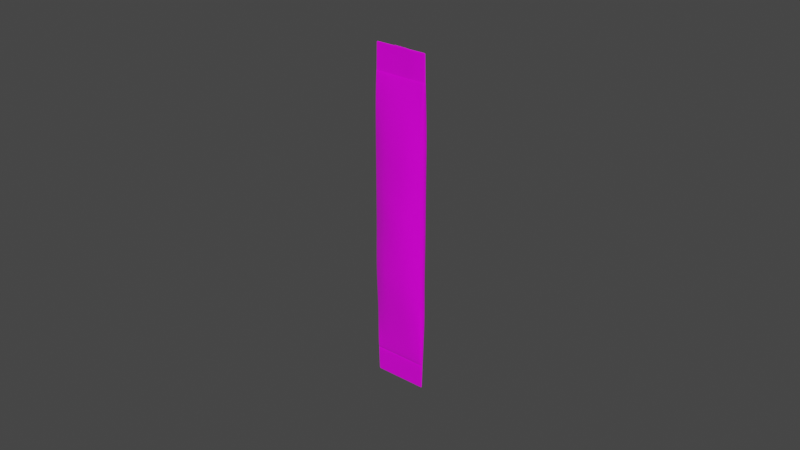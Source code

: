 # Source: DrinkMixSingle.blend  (saved by Blender 3.2.14; exported with 4.5.12 LTS)
import bpy
from mathutils import Matrix  # noqa: F401  (used for matrix-valued properties, if any)

bpy.ops.wm.read_factory_settings(use_empty=True)
scene = bpy.context.scene
scene.name = 'Scene'

# ---- collections
col_collection = bpy.data.collections.new('Collection'); scene.collection.children.link(col_collection)

# ---- images (referenced by path relative to the original .blend; pixels are not part of the script)
import os
ASSET_DIR = os.environ.get("B2B_ASSET_DIR", "")  # directory of the original .blend (textures are referenced by path, not embedded)
HERE = os.path.dirname(os.path.abspath(__file__))  # packed textures are extracted next to this script under _unpacked/

def load_image(name, relpath, width, height, colorspace="sRGB"):
    """Load a texture the original file referenced (path relative to the .blend, or extracted next to this script)."""
    p = next((c for c in (os.path.join(HERE, relpath), os.path.join(ASSET_DIR, relpath)) if relpath and os.path.exists(c)), "")
    if p:
        img = bpy.data.images.load(p, check_existing=True)
        img.name = name
    else:  # same state as the original file: an image datablock whose file is absent (Cycles renders it pink)
        img = bpy.data.images.new(name, width, height)
        img.source = "FILE"
        img.filepath = "//" + (relpath or name)
    img.colorspace_settings.name = colorspace
    return img
img_mouthpowder_jpg = load_image('MouthPowder.jpg', 'MouthPowder.jpg', 1024, 1024, 'sRGB')

# ---- materials (node trees are filled in below, after node groups)
mat_packet = bpy.data.materials.new('Packet')

# ---- material node trees
mat_packet.use_nodes = True; mat_packet.node_tree.nodes.clear()
_N = mat_packet.node_tree.nodes; _L = mat_packet.node_tree.links
n0 = _N.new('ShaderNodeOutputMaterial'); n0.name = 'Material Output'; n0.location = (300, 300)
n1 = _N.new('ShaderNodeBsdfPrincipled'); n1.name = 'Principled BSDF'; n1.location = (10, 300)
n1.distribution = 'GGX'
n1.subsurface_method = 'RANDOM_WALK_SKIN'
n1.inputs[2].default_value = 0.1591
n1.inputs[3].default_value = 1.45
n1.inputs[27].default_value = (0.0, 0.0, 0.0, 1.0)
n1.inputs[28].default_value = 1.0
n2 = _N.new('ShaderNodeTexImage'); n2.name = 'Image Texture'; n2.location = (-342, 220)
n2.image = img_mouthpowder_jpg
n3 = _N.new('ShaderNodeTexCoord'); n3.name = 'Texture Coordinate'; n3.location = (-842, 206)
n4 = _N.new('ShaderNodeMapping'); n4.name = 'Mapping'; n4.location = (-632, 223)
n4.width = 240
_L.new(n1.outputs[0], n0.inputs[0])
_L.new(n2.outputs[0], n1.inputs[0])
_L.new(n4.outputs[0], n2.inputs[0])
_L.new(n3.outputs[2], n4.inputs[0])
n0.is_active_output = True

# ---- world
world_world = bpy.data.worlds.new('World'); scene.world = world_world
world_world.use_nodes = True; world_world.node_tree.nodes.clear()
_N = world_world.node_tree.nodes; _L = world_world.node_tree.links
n0 = _N.new('ShaderNodeOutputWorld'); n0.name = 'World Output'; n0.location = (300, 300)
n1 = _N.new('ShaderNodeBackground'); n1.name = 'Background'; n1.location = (10, 300)
n1.inputs[0].default_value = (0.05088, 0.05088, 0.05088, 1.0)
_L.new(n1.outputs[0], n0.inputs[0])
n0.is_active_output = True
world_world.color = (0.05088, 0.05088, 0.05088)
world_world.use_sun_shadow = False
world_world.sun_shadow_jitter_overblur = 0.0
world_world.light_settings.distance = 0.02

# ---- meshes
me_cube = bpy.data.meshes.new('Cube')
me_cube.from_pydata([(0.008471, 0.0001408, -0.05397), (0.008471, -0.0001408, -0.05397), (-0.008471, 0.0001408, -0.05397), (-0.008471, -0.0001408, -0.05397), (0.008471, 0.0001408, 0.05397), (0.008471, -0.0001408, 0.05397), (-0.008471, 0.0001408, 0.05397), (-0.008471, -0.0001408, 0.05397), (-0.008471, 0.0003535, 0.04567), (-0.008471, 0.0009752, 0.03737), (-0.008471, 0.001372, 0.02906), (-0.008471, 0.001245, 0.02076), (-0.008471, 0.001245, 0.01246), (-0.008471, 0.001245, 0.004152), (-0.008471, 0.001237, -0.004152), (-0.008471, 0.001096, -0.01246), (-0.008471, 0.00109, -0.02076), (-0.008471, 0.001359, -0.02906), (-0.008471, 0.0009752, -0.03737), (-0.008471, 0.0003535, -0.04567), (-0.008471, -0.0003535, -0.04567), (-0.008471, -0.0005874, -0.03737), (-0.008471, -0.0006834, -0.02906), (-0.008471, -0.001255, -0.02076), (-0.008471, -0.001331, -0.01246), (-0.008471, -0.001038, -0.004152), (-0.008471, -0.00103, 0.004152), (-0.008471, -0.00103, 0.01246), (-0.008471, -0.00103, 0.02076), (-0.008471, -0.001037, 0.02906), (-0.008471, -0.0009652, 0.03737), (-0.008471, -0.0003535, 0.04567), (0.008471, 0.0003535, -0.04567), (0.008471, 0.0009752, -0.03737), (0.008471, 0.001359, -0.02906), (0.008471, 0.00109, -0.02076), (0.008471, 0.001096, -0.01246), (0.008471, 0.001219, -0.004152), (0.008471, 0.001231, 0.004152), (0.008471, 0.001231, 0.01246), (0.008471, 0.001231, 0.02076), (0.008471, 0.001372, 0.02906), (0.008471, 0.0009752, 0.03737), (0.008471, 0.0003535, 0.04567), (0.008471, -0.0003535, 0.04567), (0.008471, -0.0009652, 0.03737), (0.008471, -0.001037, 0.02906), (0.008471, -0.001153, 0.02076), (0.008471, -0.001153, 0.01246), (0.008471, -0.001153, 0.004152), (0.008471, -0.001178, -0.004152), (0.008471, -0.001331, -0.01246), (0.008471, -0.001255, -0.02076), (0.008471, -0.0006834, -0.02906), (0.008471, -0.0005874, -0.03737), (0.008471, -0.0003535, -0.04567), (-0.004763, 0.0001408, -0.05397), (-4.064e-09, 0.0001408, -0.05397), (0.004762, 0.0001408, -0.05397), (0.004762, -0.0001408, -0.05397), (-4.086e-09, -0.0001408, -0.05397), (-0.004763, -0.0001408, -0.05397), (0.004763, 0.0001408, 0.05397), (4.086e-09, 0.0001408, 0.05397), (-0.004762, 0.0001408, 0.05397), (-0.004762, -0.0001408, 0.05397), (4.064e-09, -0.0001408, 0.05397), (0.004763, -0.0002936, 0.05397), (-0.004519, -0.0003347, 0.04567), (3.19e-09, -0.0003146, 0.04567), (0.004518, -0.0004875, 0.04567), (-0.004524, -0.001604, 0.03737), (2.711e-09, -0.002197, 0.03737), (0.004518, -0.001816, 0.03737), (-0.004515, -0.002596, 0.02906), (2.183e-09, -0.002679, 0.02906), (0.004515, -0.002596, 0.02906), (-0.004762, -0.002506, 0.02076), (1.281e-09, -0.003122, 0.02076), (0.004763, -0.002927, 0.02076), (-0.004762, -0.002473, 0.01246), (6.54e-10, -0.003011, 0.01246), (0.004763, -0.002909, 0.01246), (-0.004762, -0.002781, 0.004152), (2.716e-11, -0.003791, 0.004152), (0.004763, -0.003226, 0.004152), (-0.004763, -0.00273, -0.004152), (-5.739e-10, -0.003649, -0.004152), (0.004762, -0.003219, -0.004152), (-0.004763, -0.003008, -0.01246), (-1.157e-09, -0.003457, -0.01246), (0.004762, -0.003008, -0.01246), (-0.004763, -0.002884, -0.02076), (-1.784e-09, -0.003094, -0.02076), (0.004762, -0.002884, -0.02076), (-0.004763, -0.001992, -0.02906), (0.0, -0.002181, -0.02906), (0.004763, -0.001992, -0.02906), (-0.004763, -0.001235, -0.03737), (0.0, -0.001169, -0.03737), (0.004763, -0.001235, -0.03737), (-0.004763, -0.0003347, -0.04567), (-3.472e-09, -0.0003146, -0.04567), (0.004762, -0.0003347, -0.04567), (-0.004763, 0.0003347, -0.04567), (-3.425e-09, 0.0003135, -0.04567), (0.004762, 0.0003347, -0.04567), (-0.004763, 0.001334, -0.03737), (-2.688e-09, 0.001127, -0.03737), (0.004762, 0.001334, -0.03737), (-0.004762, 0.001787, -0.02906), (0.0, 0.001716, -0.02906), (0.004762, 0.001787, -0.02906), (-0.004763, 0.002567, -0.02076), (-1.344e-09, 0.002585, -0.02076), (0.004762, 0.002567, -0.02076), (-0.004763, 0.002584, -0.01246), (-7.166e-10, 0.002608, -0.01246), (0.004762, 0.002584, -0.01246), (-0.004763, 0.002789, -0.004152), (-9.547e-11, 0.002787, -0.004152), (0.004762, 0.002783, -0.004152), (-0.004762, 0.00284, 0.004152), (5.285e-10, 0.002848, 0.004152), (0.004763, 0.002835, 0.004152), (-0.004762, 0.002844, 0.01246), (1.155e-09, 0.002945, 0.01246), (0.004763, 0.002839, 0.01246), (-0.004762, 0.002634, 0.02076), (1.782e-09, 0.002435, 0.02076), (0.004763, 0.002629, 0.02076), (-0.004762, 0.002544, 0.02906), (2.389e-09, 0.002056, 0.02906), (0.004763, 0.002544, 0.02906), (-0.004739, 0.001334, 0.03737), (2.914e-09, 0.001127, 0.03737), (0.004739, 0.001334, 0.03737), (-0.004538, 0.0003347, 0.04567), (3.234e-09, 0.0003135, 0.04567), (0.004538, 0.0003347, 0.04567), (0.008488, -6.233e-10, -0.05397), (-0.008488, 6.584e-10, -0.05397), (-0.008488, 6.584e-10, 0.05397), (0.008488, -6.233e-10, 0.05397), (0.008784, -6.306e-10, 0.04567), (0.009047, 5.033e-06, 0.03737), (0.009249, 0.0001758, 0.02906), (0.009248, 6.65e-05, 0.02076), (0.009248, 6.65e-05, 0.01246), (0.009248, 6.65e-05, 0.004152), (0.009248, 5.901e-05, -0.004152), (0.009248, -5.264e-05, -0.01246), (0.009248, -5.107e-05, -0.02076), (0.009249, 0.0001672, -0.02906), (0.009047, 5.033e-06, -0.03737), (0.008784, -6.306e-10, -0.04567), (-0.008784, 6.957e-10, -0.04567), (-0.009047, 5.034e-06, -0.03737), (-0.009249, 0.0001672, -0.02906), (-0.009248, -5.107e-05, -0.02076), (-0.009248, -5.264e-05, -0.01246), (-0.009248, 8.906e-05, -0.004152), (-0.009248, 9.156e-05, 0.004152), (-0.009248, 9.156e-05, 0.01246), (-0.009248, 9.156e-05, 0.02076), (-0.009249, 0.0001758, 0.02906), (-0.009047, 5.034e-06, 0.03737), (-0.008784, 6.957e-10, 0.04567), (-0.004762, 3.596e-10, 0.05397), (4.075e-09, 0.0, 0.05397), (0.004763, -3.596e-10, 0.05397), (0.004762, -3.596e-10, -0.05397), (-4.075e-09, 0.0, -0.05397), (-0.004763, 3.596e-10, -0.05397), (0.007899, 0.0001408, -0.05397), (0.007899, -0.0001408, 0.05397), (0.007899, -0.0003506, 0.04567), (0.007899, -0.00102, 0.03737), (0.007899, -0.001316, 0.02906), (0.007899, -0.00147, 0.02076), (0.007899, -0.00147, 0.01246), (0.007899, -0.001473, 0.004152), (0.007899, -0.001491, -0.004152), (0.007899, -0.001627, -0.01246), (0.007899, -0.001497, -0.02076), (0.007899, -0.001297, -0.02906), (0.007917, -0.00064, -0.03737), (0.007899, -0.0003506, -0.04567), (0.007899, 0.0003506, -0.04567), (0.007899, 0.001067, -0.03737), (0.007899, 0.001566, -0.02906), (0.007899, 0.001319, -0.02076), (0.007899, 0.001321, -0.01246), (0.007899, 0.001461, -0.004152), (0.007899, 0.001478, 0.004152), (0.007899, 0.001478, 0.01246), (0.007899, 0.001474, 0.02076), (0.007899, 0.001576, 0.02906), (0.007899, 0.001067, 0.03737), (0.007899, 0.0003506, 0.04567), (0.007899, -0.0001408, -0.05397), (0.007899, 0.0001408, 0.05397), (0.007913, -5.825e-10, -0.05397), (0.007913, -5.825e-10, 0.05397), (-0.007917, -0.0001408, -0.05397), (-0.007917, 0.0001408, 0.05397), (-0.007917, 0.0001408, -0.05397), (-0.007917, -0.0001408, 0.05397), (-0.007917, -0.0003507, 0.04567), (-0.007917, -0.001018, 0.03737), (-0.007917, -0.001307, 0.02906), (-0.007917, -0.001291, 0.02076), (-0.007917, -0.001291, 0.01246), (-0.007917, -0.001292, 0.004152), (-0.007917, -0.001289, -0.004152), (-0.007917, -0.001618, -0.01246), (-0.007917, -0.001489, -0.02076), (-0.007917, -0.001289, -0.02906), (-0.007917, -0.00064, -0.03737), (-0.007917, -0.0003507, -0.04567), (-0.007917, 0.0003507, -0.04567), (-0.007917, 0.001064, -0.03737), (-0.007917, 0.001559, -0.02906), (-0.007917, 0.001312, -0.02076), (-0.007917, 0.001314, -0.01246), (-0.007917, 0.001469, -0.004152), (-0.007917, 0.001483, 0.004152), (-0.007917, 0.001483, 0.01246), (-0.007917, 0.001479, 0.02076), (-0.007917, 0.00157, 0.02906), (-0.007917, 0.001064, 0.03737), (-0.007917, 0.0003507, 0.04567), (-0.007931, 6.138e-10, 0.05397), (-0.007931, 6.138e-10, -0.05397), (-0.008471, 0.0001654, -0.05358), (0.008471, -0.0001654, -0.05358), (-0.008471, -0.0001654, -0.05358), (0.008471, 0.0001654, -0.05358), (-0.004763, 0.0001638, -0.05358), (0.004763, 0.0001638, -0.05358), (-0.004763, -0.0001638, -0.05358), (0.0, -0.0001619, -0.05358), (0.004763, -0.0001638, -0.05358), (-0.008502, 6.593e-10, -0.05358), (0.008502, 6.593e-10, -0.05358), (0.007917, 0.0001652, -0.05358), (0.007917, -0.0001652, -0.05358), (-0.007917, -0.0001652, -0.05358), (-0.007917, 0.0001652, -0.05358), (-0.008471, -0.000527, -0.046), (0.008471, 0.0005122, -0.046), (-0.004763, -0.0004996, -0.046), (-3.508e-09, -0.000469, -0.046), (0.004762, -0.0004996, -0.046), (-0.008772, -7.398e-06, -0.046), (0.007899, -0.0005228, -0.046), (-0.007917, -0.0005229, -0.046), (-0.008471, 0.0005122, -0.046), (0.008471, -0.000527, -0.046), (-0.004763, 0.0004848, -0.046), (0.004762, 0.0004848, -0.046), (0.008772, -7.4e-06, -0.046), (0.007899, 0.000508, -0.046), (-0.007917, 0.0005081, -0.046), (-0.008471, 0.0006791, -0.0453), (-0.008471, -0.0006786, -0.0453), (0.008471, 0.0006791, -0.0453), (0.008471, -0.0006786, -0.0453), (-0.004763, 0.0006727, -0.0453), (0.004762, 0.0006727, -0.0453), (-0.004763, -0.0006568, -0.0453), (-3.467e-09, -0.0006219, -0.0453), (0.004762, -0.0006568, -0.0453), (-0.008796, 2.268e-07, -0.0453), (0.008796, 2.255e-07, -0.0453), (0.007899, 0.0006781, -0.0453), (0.007899, -0.0006752, -0.0453), (-0.007917, -0.0006754, -0.0453), (-0.007917, 0.0006781, -0.0453), (-0.008471, -0.0003049, 0.04601), (0.008471, 0.0002769, 0.04601), (-0.008471, 0.0002769, 0.04601), (0.008471, -0.0003049, 0.04601), (-0.00453, -0.0002896, 0.04601), (3.216e-09, -0.0002725, 0.04601), (0.004528, -0.0004424, 0.04601), (-0.004545, 0.0002616, 0.04601), (0.004545, 0.0002616, 0.04601), (0.008772, -1.399e-05, 0.04601), (-0.008772, -1.399e-05, 0.04601), (0.007899, -0.0003026, 0.04601), (0.007899, 0.0002746, 0.04601), (-0.007917, 0.0002746, 0.04601), (-0.007917, -0.0003026, 0.04601), (-0.008471, 0.0005622, 0.04532), (-0.008471, -0.0005618, 0.04532), (0.008471, 0.0005622, 0.04532), (0.008471, -0.0005618, 0.04532), (-0.004547, 0.0005605, 0.04532), (0.004547, 0.0005605, 0.04532), (-0.004514, -0.0005455, 0.04532), (3.159e-09, -0.0005273, 0.04532), (0.004515, -0.0006983, 0.04532), (-0.008795, 2.157e-07, 0.04532), (0.008795, 2.144e-07, 0.04532), (0.007899, 0.0005619, 0.04532), (0.007899, -0.0005593, 0.04532), (-0.007917, -0.0005593, 0.04532), (-0.007917, 0.0005619, 0.04532), (-0.008471, -0.0001493, 0.05356), (0.008471, 0.0001478, 0.05356), (-0.004762, -0.0001485, 0.05356), (4.033e-09, -0.0001476, 0.05356), (0.004763, -0.0003013, 0.05356), (-0.008503, -7.24e-07, 0.05356), (0.007899, -0.0001491, 0.05356), (-0.007917, -0.0001491, 0.05356), (-0.008471, 0.0001478, 0.05356), (0.008471, -0.0001493, 0.05356), (-0.004762, 0.000147, 0.05356), (0.004763, 0.000147, 0.05356), (0.008503, -7.253e-07, 0.05356), (0.007899, 0.0001477, 0.05356), (-0.007917, 0.0001477, 0.05356), (-0.008471, 0.0003516, -0.04959), (0.008471, -0.000359, -0.04959), (-0.004763, 0.0003362, -0.04959), (0.004762, 0.0003362, -0.04959), (0.008645, -3.7e-06, -0.04959), (0.007899, 0.0003493, -0.04959), (-0.007917, 0.0003493, -0.04959), (-0.008471, -0.000359, -0.04959), (0.008471, 0.0003516, -0.04959), (-0.004763, -0.0003436, -0.04959), (-3.769e-09, -0.0003264, -0.04959), (0.004762, -0.0003436, -0.04959), (-0.008645, -3.699e-06, -0.04959), (0.007899, -0.0003567, -0.04959), (-0.007917, -0.0003567, -0.04959), (-0.008471, 0.0002124, 0.04979), (0.008471, -0.0002271, 0.04979), (-0.004762, 0.0002043, 0.04979), (0.004763, 0.0002043, 0.04979), (0.008637, -7.36e-06, 0.04979), (0.007899, 0.0002111, 0.04979), (-0.007917, 0.0002112, 0.04979), (-0.008471, -0.0002271, 0.04979), (0.008471, 0.0002124, 0.04979), (-0.004762, -0.000219, 0.04979), (3.67e-09, -0.00021, 0.04979), (0.004763, -0.0003718, 0.04979), (-0.008637, -7.359e-06, 0.04979), (0.007899, -0.0002258, 0.04979), (-0.007917, -0.0002259, 0.04979), (4.064e-09, 0.0001469, 0.05368), (-4.028e-09, 0.0001506, -0.0535), (3.709e-09, 0.0002272, 0.04982), (-3.729e-09, 0.0002313, -0.04962), (0.0, 0.000306, -0.04603), (0.0, 0.0003343, -0.04532), (3.253e-09, 0.0003074, 0.04596), (3.22e-09, 0.0003408, 0.04539), (-0.002511, 0.0003971, -0.05397), (-0.002511, 0.0003971, 0.05397), (-0.002499, 0.0005695, -0.04567), (-0.002441, 0.001381, -0.03737), (-0.002389, 0.002106, -0.02906), (-0.00231, 0.003213, -0.02076), (-0.00231, 0.003213, -0.01246), (-0.002316, 0.003137, -0.004152), (-0.002319, 0.003098, 0.004152), (-0.002319, 0.003098, 0.01246), (-0.002319, 0.003098, 0.02076), (-0.002353, 0.002609, 0.02906), (-0.002441, 0.001381, 0.03737), (-0.002499, 0.0005695, 0.04567), (0.002546, 0.0001179, -0.05397), (0.002546, 0.0001179, 0.05397), (0.002578, 0.0005662, -0.04567), (0.002647, 0.001542, -0.03737), (0.002669, 0.001843, -0.02906), (0.002746, 0.002934, -0.02076), (0.002746, 0.002934, -0.01246), (0.002741, 0.002858, -0.004152), (0.002738, 0.002819, 0.004152), (0.002738, 0.002819, 0.01246), (0.002738, 0.002819, 0.02076), (0.002725, 0.00264, 0.02906), (0.002647, 0.001542, 0.03737), (0.002578, 0.0005662, 0.04567), (0.001981, 0.002914, 0.02076), (0.00122, 0.002952, 0.02076), (-0.0007964, 0.003021, 0.02076), (-0.001558, 0.00306, 0.02076), (-0.001558, 0.00306, 0.01246), (-0.0007964, 0.003021, 0.01246), (0.00122, 0.002952, 0.01246), (0.001981, 0.002914, 0.01246), (0.001989, 0.003029, -0.02076), (0.001228, 0.003068, -0.02076), (-0.0007882, 0.003136, -0.02076), (-0.001549, 0.003175, -0.02076), (-0.001628, 0.002071, -0.02906), (-0.0008665, 0.002036, -0.02906), (0.00115, 0.00197, -0.02906), (0.001911, 0.001935, -0.02906), (0.001884, 0.001551, 0.03737), (0.001116, 0.001498, 0.03737), (-0.0009144, 0.001362, 0.03737), (-0.001678, 0.001359, 0.03737), (-0.001588, 0.002632, 0.02906), (-0.0008223, 0.002656, 0.02906), (0.001198, 0.00265, 0.02906), (0.001964, 0.002673, 0.02906), (0.001984, 0.002952, -0.004152), (0.001223, 0.002991, -0.004152), (-0.0007936, 0.00306, -0.004152), (-0.001555, 0.003098, -0.004152), (-0.001549, 0.003175, -0.01246), (-0.0007882, 0.003136, -0.01246), (0.001228, 0.003068, -0.01246), (0.001989, 0.003029, -0.01246), (0.001819, 0.0006395, -0.04567), (0.001057, 0.0006569, -0.04567), (-0.0009612, 0.0007041, -0.04567), (-0.001724, 0.000721, -0.04567), (-0.00175, 0.0003587, -0.05397), (-0.0009885, 0.0003202, -0.05397), (0.001028, 0.0002516, -0.05397), (0.001789, 0.0002126, -0.05397), (-0.001558, 0.00306, 0.004152), (-0.0007964, 0.003021, 0.004152), (0.00122, 0.002952, 0.004152), (0.001981, 0.002914, 0.004152), (-0.001678, 0.001359, -0.03737), (-0.0009144, 0.001362, -0.03737), (0.001116, 0.001498, -0.03737), (0.001884, 0.001551, -0.03737), (0.001819, 0.0006395, 0.04567), (0.001057, 0.0006569, 0.04567), (-0.0009612, 0.0007041, 0.04567), (-0.001724, 0.000721, 0.04567), (0.001789, 0.0002126, 0.05397), (0.001028, 0.0002516, 0.05397), (-0.0009885, 0.0003202, 0.05397), (-0.00175, 0.0003587, 0.05397), (-0.002191, 0.003109, 0.02076), (-0.002183, 0.003224, -0.02076), (-0.002313, 0.001393, 0.03737), (-0.002189, 0.003148, -0.004152), (-0.002359, 0.0007523, -0.04567), (-0.002359, 0.0007522, 0.04567), (-0.002383, 0.0004078, 0.05397), (-0.002191, 0.003109, 0.01246), (-0.002262, 0.002117, -0.02906), (-0.002225, 0.00263, 0.02906), (-0.002183, 0.003224, -0.01246), (-0.002383, 0.0004078, -0.05397), (-0.002191, 0.003109, 0.004152), (-0.002313, 0.001393, -0.03737), (0.002608, 0.002825, 0.01246), (0.002539, 0.001849, -0.02906), (0.002595, 0.002636, 0.02906), (0.002616, 0.00294, -0.01246), (0.002416, 0.0001245, -0.05397), (0.002608, 0.002825, 0.004152), (0.002516, 0.001534, -0.03737), (0.002608, 0.002825, 0.02076), (0.002616, 0.00294, -0.02076), (0.002516, 0.001534, 0.03737), (0.002611, 0.002864, -0.004152), (0.002448, 0.0005691, -0.04567), (0.002448, 0.0005691, 0.04567), (0.002416, 0.0001245, 0.05397), (0.002547, 0.0001329, 0.0537), (-0.001749, 0.0003708, 0.0537), (-0.0009876, 0.0003331, 0.0537), (0.001029, 0.0002652, 0.0537), (0.00179, 0.000227, 0.0537), (-0.002383, 0.0004194, 0.0537), (0.002417, 0.0001394, 0.0537), (0.002548, 0.0001433, -0.0535), (-0.001748, 0.0003792, -0.0535), (-0.0009869, 0.000342, -0.0535), (0.001029, 0.0002746, -0.0535), (0.001791, 0.0002368, -0.0535), (-0.002382, 0.0004274, -0.0535), (0.002418, 0.0001497, -0.0535), (0.0002139, 0.003017, 0.02076), (0.0002139, 0.003017, 0.01246), (0.0002221, 0.003132, -0.02076), (0.0001439, 0.002033, -0.02906), (0.0001026, 0.001452, 0.03737), (0.0001901, 0.002683, 0.02906), (0.0002166, 0.003055, -0.004152), (0.0002221, 0.003132, -0.01246), (4.985e-05, 0.0007103, -0.04567), (2.179e-05, 0.0003157, -0.05397), (0.0002139, 0.003017, 0.004152), (0.0001026, 0.001452, -0.03737), (4.986e-05, 0.0007103, 0.04567), (2.179e-05, 0.0003157, 0.05397), (2.273e-05, 0.000329, 0.0537), (2.338e-05, 0.0003381, -0.0535), (-0.00251, 0.0004032, 0.05368), (-0.00251, 0.000407, -0.0535), (0.00258, 0.0006003, 0.04538), (-0.001722, 0.0007433, 0.04538), (-0.0009595, 0.0007271, 0.04538), (0.001059, 0.0006863, 0.04538), (0.001822, 0.0006713, 0.04538), (-0.002357, 0.0007746, 0.04538), (0.00245, 0.0006028, 0.04538), (5.17e-05, 0.0007362, 0.04538), (0.002577, 0.0005515, 0.04594), (-0.001725, 0.0007092, 0.04594), (-0.0009621, 0.0006915, 0.04594), (0.001056, 0.0006437, 0.04594), (0.001818, 0.0006255, 0.04594), (-0.00236, 0.000741, 0.04594), (0.002447, 0.0005546, 0.04594), (4.894e-05, 0.0006974, 0.04594), (-0.001725, 0.0007041, -0.04606), (-0.0009624, 0.0006862, -0.04606), (0.001055, 0.000638, -0.04606), (0.001818, 0.0006196, -0.04606), (-0.00236, 0.0007362, -0.04606), (0.002446, 0.0005484, -0.04606), (0.002576, 0.0005453, -0.04606), (4.854e-05, 0.0006919, -0.04606), (0.002581, 0.0006077, -0.04532), (-0.001722, 0.0007482, -0.04532), (-0.0009592, 0.000732, -0.04532), (0.001059, 0.0006927, -0.04532), (0.001822, 0.0006782, -0.04532), (-0.002357, 0.0007795, -0.04532), (0.002451, 0.0006101, -0.04532), (5.209e-05, 0.0007418, -0.04532), (-0.001737, 0.00054, 0.04982), (-0.0009748, 0.0005123, 0.04982), (0.001042, 0.0004544, 0.04982), (0.001804, 0.0004262, 0.04982), (-0.002371, 0.0005802, 0.04982), (0.002432, 0.000347, 0.04982), (3.584e-05, 0.0005132, 0.04982), (0.002562, 0.0003422, 0.04982), (-0.002505, 0.0004833, 0.04982), (0.002563, 0.0003519, -0.04964), (-0.001736, 0.0005478, -0.04964), (-0.0009742, 0.0005205, -0.04964), (0.001043, 0.0004631, -0.04964), (0.001805, 0.0004354, -0.04964), (-0.002371, 0.0005876, -0.04964), (0.002433, 0.0003565, -0.04964), (3.643e-05, 0.0005216, -0.04964), (-0.002504, 0.0004875, -0.04962), (-0.002499, 0.000562, -0.04603), (-0.002497, 0.0005902, -0.04532), (-0.002499, 0.0005634, 0.04596), (-0.002497, 0.0005966, 0.04539)], [], [(299, 361, 138, 139), (287, 360, 356, 342), (320, 354, 63, 62), (342, 356, 354, 320), (239, 355, 357, 327), (327, 357, 358, 260), (269, 359, 108, 109), (260, 358, 105, 106), (233, 204, 3, 141), (314, 309, 7, 142), (203, 175, 5, 143), (244, 235, 1, 140), (322, 201, 4, 310), (246, 200, 1, 235), (290, 176, 44, 282), (306, 177, 45, 297), (177, 178, 46, 45), (178, 179, 47, 46), (179, 180, 48, 47), (180, 181, 49, 48), (181, 182, 50, 49), (182, 183, 51, 50), (183, 184, 52, 51), (184, 185, 53, 52), (185, 186, 54, 53), (276, 187, 55, 267), (262, 188, 32, 250), (275, 189, 33, 266), (189, 190, 34, 33), (190, 191, 35, 34), (191, 192, 36, 35), (192, 193, 37, 36), (193, 194, 38, 37), (194, 195, 39, 38), (195, 196, 40, 39), (196, 197, 41, 40), (197, 198, 42, 41), (305, 199, 43, 296), (288, 282, 44, 144), (304, 297, 45, 145), (145, 45, 46, 146), (146, 46, 47, 147), (147, 47, 48, 148), (148, 48, 49, 149), (149, 49, 50, 150), (150, 50, 51, 151), (151, 51, 52, 152), (152, 52, 53, 153), (153, 53, 54, 154), (274, 267, 55, 155), (254, 249, 20, 156), (273, 265, 21, 157), (157, 21, 22, 158), (158, 22, 23, 159), (159, 23, 24, 160), (160, 24, 25, 161), (161, 25, 26, 162), (162, 26, 27, 163), (163, 27, 28, 164), (164, 28, 29, 165), (165, 29, 30, 166), (303, 295, 31, 167), (308, 231, 137, 298), (134, 298, 361, 135), (135, 361, 299, 136), (229, 230, 134, 131), (131, 134, 135, 132), (132, 135, 136, 133), (228, 229, 131, 128), (128, 131, 132, 129), (129, 132, 133, 130), (227, 228, 128, 125), (125, 128, 129, 126), (126, 129, 130, 127), (226, 227, 125, 122), (122, 125, 126, 123), (123, 126, 127, 124), (225, 226, 122, 119), (119, 122, 123, 120), (120, 123, 124, 121), (224, 225, 119, 116), (116, 119, 120, 117), (117, 120, 121, 118), (223, 224, 116, 113), (113, 116, 117, 114), (114, 117, 118, 115), (222, 223, 113, 110), (110, 113, 114, 111), (111, 114, 115, 112), (221, 222, 110, 107), (107, 110, 111, 108), (108, 111, 112, 109), (278, 221, 107, 268), (104, 268, 359, 105), (105, 359, 269, 106), (263, 220, 104, 259), (56, 238, 355, 57), (57, 355, 239, 58), (277, 219, 101, 270), (270, 101, 102, 271), (271, 102, 103, 272), (217, 218, 98, 95), (95, 98, 99, 96), (96, 99, 100, 97), (216, 217, 95, 92), (92, 95, 96, 93), (93, 96, 97, 94), (215, 216, 92, 89), (89, 92, 93, 90), (90, 93, 94, 91), (214, 215, 89, 86), (86, 89, 90, 87), (87, 90, 91, 88), (213, 214, 86, 83), (83, 86, 87, 84), (84, 87, 88, 85), (212, 213, 83, 80), (80, 83, 84, 81), (81, 84, 85, 82), (211, 212, 80, 77), (77, 80, 81, 78), (78, 81, 82, 79), (210, 211, 77, 74), (74, 77, 78, 75), (75, 78, 79, 76), (209, 210, 74, 71), (71, 74, 75, 72), (72, 75, 76, 73), (307, 209, 71, 300), (300, 71, 72, 301), (301, 72, 73, 302), (293, 208, 68, 283), (283, 68, 69, 284), (284, 69, 70, 285), (247, 204, 61, 240), (240, 61, 60, 241), (241, 60, 59, 242), (323, 205, 64, 319), (137, 286, 360, 138), (138, 360, 287, 139), (232, 207, 65, 168), (168, 65, 66, 169), (169, 66, 67, 170), (202, 200, 59, 171), (171, 59, 60, 172), (172, 60, 61, 173), (57, 172, 173, 56), (58, 171, 172, 57), (174, 202, 171, 58), (63, 169, 170, 62), (64, 168, 169, 63), (205, 232, 168, 64), (294, 303, 167, 8), (10, 165, 166, 9), (11, 164, 165, 10), (12, 163, 164, 11), (13, 162, 163, 12), (14, 161, 162, 13), (15, 160, 161, 14), (16, 159, 160, 15), (17, 158, 159, 16), (18, 157, 158, 17), (264, 273, 157, 18), (257, 254, 156, 19), (266, 274, 155, 32), (34, 153, 154, 33), (35, 152, 153, 34), (36, 151, 152, 35), (37, 150, 151, 36), (38, 149, 150, 37), (39, 148, 149, 38), (40, 147, 148, 39), (41, 146, 147, 40), (42, 145, 146, 41), (296, 304, 145, 42), (280, 288, 144, 43), (237, 244, 140, 0), (201, 203, 143, 4), (317, 314, 142, 6), (206, 233, 141, 2), (62, 170, 203, 201), (0, 140, 202, 174), (140, 1, 200, 202), (299, 139, 199, 305), (133, 136, 198, 197), (130, 133, 197, 196), (127, 130, 196, 195), (124, 127, 195, 194), (121, 124, 194, 193), (118, 121, 193, 192), (115, 118, 192, 191), (112, 115, 191, 190), (109, 112, 190, 189), (269, 109, 189, 275), (260, 106, 188, 262), (272, 103, 187, 276), (97, 100, 186, 185), (94, 97, 185, 184), (91, 94, 184, 183), (88, 91, 183, 182), (85, 88, 182, 181), (82, 85, 181, 180), (79, 82, 180, 179), (76, 79, 179, 178), (73, 76, 178, 177), (302, 73, 177, 306), (285, 70, 176, 290), (242, 59, 200, 246), (320, 62, 201, 322), (170, 67, 175, 203), (56, 173, 233, 206), (6, 142, 232, 205), (142, 7, 207, 232), (317, 6, 205, 323), (236, 3, 204, 247), (279, 31, 208, 293), (295, 30, 209, 307), (30, 29, 210, 209), (29, 28, 211, 210), (28, 27, 212, 211), (27, 26, 213, 212), (26, 25, 214, 213), (25, 24, 215, 214), (24, 23, 216, 215), (23, 22, 217, 216), (22, 21, 218, 217), (265, 20, 219, 277), (257, 19, 220, 263), (264, 18, 221, 278), (18, 17, 222, 221), (17, 16, 223, 222), (16, 15, 224, 223), (15, 14, 225, 224), (14, 13, 226, 225), (13, 12, 227, 226), (12, 11, 228, 227), (11, 10, 229, 228), (10, 9, 230, 229), (294, 8, 231, 308), (173, 61, 204, 233), (2, 234, 248, 206), (331, 236, 247, 338), (335, 242, 246, 337), (58, 239, 245, 174), (332, 328, 244, 237), (2, 141, 243, 234), (334, 241, 242, 335), (333, 240, 241, 334), (338, 247, 240, 333), (206, 248, 238, 56), (141, 3, 236, 243), (174, 245, 237, 0), (337, 246, 235, 325), (328, 325, 235, 244), (155, 55, 258, 261), (187, 255, 258, 55), (219, 256, 251, 101), (101, 251, 252, 102), (102, 252, 253, 103), (32, 155, 261, 250), (103, 253, 255, 187), (20, 249, 256, 219), (324, 257, 263, 330), (327, 260, 262, 329), (324, 336, 254, 257), (330, 263, 259, 326), (336, 331, 249, 254), (329, 262, 250, 332), (19, 264, 278, 220), (21, 265, 277, 218), (100, 272, 276, 186), (106, 269, 275, 188), (33, 154, 274, 266), (19, 156, 273, 264), (99, 271, 272, 100), (98, 270, 271, 99), (218, 277, 270, 98), (220, 278, 268, 104), (156, 20, 265, 273), (154, 54, 267, 274), (188, 275, 266, 32), (186, 276, 267, 54), (346, 279, 293, 353), (8, 281, 292, 231), (139, 287, 291, 199), (350, 285, 290, 352), (8, 167, 289, 281), (347, 343, 288, 280), (231, 292, 286, 137), (349, 284, 285, 350), (348, 283, 284, 349), (353, 293, 283, 348), (343, 340, 282, 288), (352, 290, 282, 340), (199, 291, 280, 43), (167, 31, 279, 289), (9, 294, 308, 230), (31, 295, 307, 208), (70, 302, 306, 176), (136, 299, 305, 198), (43, 144, 304, 296), (9, 166, 303, 294), (69, 301, 302, 70), (68, 300, 301, 69), (208, 307, 300, 68), (230, 308, 298, 134), (166, 30, 295, 303), (144, 44, 297, 304), (198, 305, 296, 42), (176, 306, 297, 44), (175, 315, 318, 5), (143, 5, 318, 321), (207, 316, 311, 65), (65, 311, 312, 66), (66, 312, 313, 67), (4, 143, 321, 310), (67, 313, 315, 175), (7, 309, 316, 207), (339, 317, 323, 345), (342, 320, 322, 344), (339, 351, 314, 317), (345, 323, 319, 341), (344, 322, 310, 347), (351, 346, 309, 314), (245, 329, 332, 237), (243, 236, 331, 336), (248, 330, 326, 238), (234, 243, 336, 324), (239, 327, 329, 245), (234, 324, 330, 248), (261, 258, 325, 328), (255, 337, 325, 258), (256, 338, 333, 251), (251, 333, 334, 252), (252, 334, 335, 253), (250, 261, 328, 332), (253, 335, 337, 255), (249, 331, 338, 256), (289, 279, 346, 351), (291, 344, 347, 280), (292, 345, 341, 286), (281, 289, 351, 339), (287, 342, 344, 291), (281, 339, 345, 292), (315, 352, 340, 318), (321, 318, 340, 343), (316, 353, 348, 311), (311, 348, 349, 312), (312, 349, 350, 313), (310, 321, 343, 347), (313, 350, 352, 315), (309, 346, 353, 316), (354, 319, 64, 63), (355, 238, 326, 357), (356, 341, 319, 354), (357, 326, 259, 358), (358, 259, 104, 105), (359, 268, 107, 108), (360, 286, 341, 356), (361, 298, 137, 138), (467, 386, 385, 460), (468, 381, 380, 461), (469, 388, 387, 462), (470, 383, 382, 463), (487, 481, 376, 464), (460, 385, 384, 465), (461, 380, 379, 466), (462, 387, 386, 467), (463, 382, 381, 468), (512, 506, 388, 469), (465, 384, 383, 470), (536, 530, 378, 471), (520, 514, 389, 472), (519, 515, 441, 451), (515, 516, 440, 441), (521, 517, 439, 500), (517, 518, 438, 439), (535, 531, 425, 450), (531, 532, 424, 425), (537, 533, 423, 496), (533, 534, 422, 423), (458, 430, 417, 449), (430, 431, 416, 417), (498, 432, 415, 494), (432, 433, 414, 415), (511, 507, 409, 448), (507, 508, 408, 409), (513, 509, 407, 492), (509, 510, 406, 407), (456, 418, 401, 447), (418, 419, 400, 401), (495, 420, 399, 490), (420, 421, 398, 399), (455, 410, 393, 446), (410, 411, 392, 393), (493, 412, 391, 488), (412, 413, 390, 391), (454, 402, 434, 459), (402, 403, 435, 434), (491, 404, 436, 499), (404, 405, 437, 436), (453, 394, 430, 458), (394, 395, 431, 430), (489, 396, 432, 498), (396, 397, 433, 432), (486, 482, 426, 457), (482, 483, 427, 426), (503, 484, 428, 497), (484, 485, 429, 428), (449, 417, 418, 456), (417, 416, 419, 418), (494, 415, 420, 495), (415, 414, 421, 420), (448, 409, 410, 455), (409, 408, 411, 410), (492, 407, 412, 493), (407, 406, 413, 412), (447, 401, 402, 454), (401, 400, 403, 402), (490, 399, 404, 491), (399, 398, 405, 404), (446, 393, 394, 453), (393, 392, 395, 394), (488, 391, 396, 489), (391, 390, 397, 396), (372, 446, 453, 371), (367, 447, 454, 366), (374, 448, 455, 373), (369, 449, 456, 368), (364, 450, 526, 556), (371, 453, 458, 370), (366, 454, 459, 365), (373, 455, 446, 372), (368, 456, 447, 367), (375, 451, 511, 559), (370, 458, 449, 369), (365, 459, 535, 557), (363, 452, 479, 504), (518, 520, 472, 438), (534, 536, 471, 422), (433, 465, 470, 414), (510, 512, 469, 406), (421, 463, 468, 398), (413, 462, 467, 390), (405, 461, 466, 437), (397, 460, 465, 433), (485, 487, 464, 429), (414, 470, 463, 421), (406, 469, 462, 413), (398, 468, 461, 405), (390, 467, 460, 397), (442, 473, 480, 478), (443, 442, 478, 477), (501, 443, 477, 502), (445, 444, 476, 475), (452, 445, 475, 479), (473, 377, 474, 480), (551, 553, 487, 485), (550, 551, 485, 484), (554, 550, 484, 503), (548, 549, 483, 482), (552, 548, 482, 486), (553, 547, 481, 487), (549, 554, 503, 483), (444, 501, 502, 476), (392, 488, 489, 395), (400, 490, 491, 403), (408, 492, 493, 411), (416, 494, 495, 419), (483, 503, 497, 427), (395, 489, 498, 431), (403, 491, 499, 435), (411, 493, 488, 392), (419, 495, 490, 400), (508, 513, 492, 408), (431, 498, 494, 416), (532, 537, 496, 424), (516, 521, 500, 440), (504, 479, 542, 546), (505, 486, 457, 362), (440, 500, 513, 508), (438, 472, 512, 510), (439, 438, 510, 509), (500, 439, 509, 513), (441, 440, 508, 507), (451, 441, 507, 511), (472, 389, 506, 512), (539, 544, 521, 516), (541, 543, 520, 518), (540, 541, 518, 517), (544, 540, 517, 521), (538, 539, 516, 515), (542, 538, 515, 519), (543, 545, 514, 520), (424, 496, 529, 523), (471, 378, 528, 527), (450, 425, 522, 526), (425, 424, 523, 522), (496, 423, 524, 529), (423, 422, 525, 524), (422, 471, 527, 525), (435, 499, 537, 532), (437, 466, 536, 534), (436, 437, 534, 533), (499, 436, 533, 537), (434, 435, 532, 531), (459, 434, 531, 535), (466, 379, 530, 536), (480, 474, 545, 543), (479, 475, 538, 542), (475, 476, 539, 538), (502, 477, 540, 544), (477, 478, 541, 540), (478, 480, 543, 541), (476, 502, 544, 539), (523, 529, 554, 549), (546, 542, 519, 558), (527, 528, 547, 553), (526, 522, 548, 552), (522, 523, 549, 548), (529, 524, 550, 554), (524, 525, 551, 550), (525, 527, 553, 551), (555, 552, 486, 505), (556, 526, 552, 555), (557, 535, 450, 364), (558, 519, 451, 375), (559, 511, 448, 374)])
me_cube.polygons.foreach_set('use_smooth', [True] * 528)
_k = {(44, 176): 1.0, (55, 187): 1.0, (32, 188): 1.0, (43, 199): 1.0, (43, 144): 1.0, (32, 155): 1.0, (19, 156): 1.0, (8, 167): 1.0, (68, 208): 1.0, (68, 69): 1.0, (69, 70): 1.0, (101, 219): 1.0, (101, 102): 1.0, (102, 103): 1.0, (104, 220): 1.0, (104, 105): 1.0, (105, 106): 1.0, (137, 231): 1.0, (137, 138): 1.0, (138, 139): 1.0, (135, 361): 0.38431, (132, 135): 0.38431, (129, 132): 0.38431, (126, 129): 0.38431, (123, 126): 0.38431, (120, 123): 0.38431, (117, 120): 0.38431, (114, 117): 0.38431, (111, 114): 0.38431, (108, 111): 0.38431, (105, 359): 0.38431, (57, 355): 0.38431, (70, 302): 0.98039, (67, 313): 0.98039, (138, 360): 0.38431, (44, 144): 1.0, (55, 155): 1.0, (20, 156): 1.0, (31, 167): 1.0, (70, 176): 1.0, (103, 187): 1.0, (106, 188): 1.0, (139, 199): 1.0, (31, 208): 1.0, (20, 219): 1.0, (19, 220): 1.0, (8, 231): 1.0, (70, 285): 0.98039, (73, 302): 0.49804, (313, 350): 0.98039, (285, 350): 0.98039, (63, 354): 0.38431, (355, 357): 0.38431, (354, 356): 0.38431, (357, 358): 0.38431, (105, 358): 0.38431, (108, 359): 0.38431, (356, 360): 0.38431, (138, 361): 0.38431, (374, 559): 0.38431, (373, 374): 0.38431, (372, 373): 0.38431, (371, 372): 0.38431, (370, 371): 0.38431, (369, 370): 0.38431, (368, 369): 0.38431, (367, 368): 0.38431, (366, 367): 0.38431, (365, 366): 0.38431, (364, 557): 0.38431, (362, 505): 0.38431, (375, 558): 0.38431, (364, 450): 1.0, (375, 451): 1.0, (422, 471): 1.0, (422, 423): 1.0, (424, 496): 1.0, (424, 425): 1.0, (438, 472): 1.0, (438, 439): 1.0, (440, 500): 1.0, (440, 441): 1.0, (425, 450): 1.0, (441, 451): 1.0, (378, 471): 1.0, (389, 472): 1.0, (423, 496): 1.0, (439, 500): 1.0, (363, 504): 0.38431, (505, 555): 0.38431, (504, 546): 0.38431, (555, 556): 0.38431, (364, 556): 0.38431, (365, 557): 0.38431, (546, 558): 0.38431, (375, 559): 0.38431}
me_cube.attributes.new('crease_edge', 'FLOAT', 'EDGE').data.foreach_set('value', [_k.get((min(e.vertices), max(e.vertices)), 0.0) for e in me_cube.edges])
_uv = me_cube.uv_layers.new(name='UVMap')
_uv.uv.foreach_set('vector', [0.6517, 0.8762, 0.7312, 0.8762, 0.7312, 0.8795, 0.6517, 0.8795, 0.6517, 0.8823, 0.7312, 0.8823, 0.7312, 0.9136, 0.6517, 0.9136, 0.6517, 0.9449, 0.7312, 0.9449, 0.7312, 0.9483, 0.6517, 0.9483, 0.6517, 0.9136, 0.7312, 0.9136, 0.7312, 0.9449, 0.6517, 0.9449, 0.6517, 0.05482, 0.7312, 0.05482, 0.7312, 0.08789, 0.6517, 0.08789, 0.6517, 0.08789, 0.7312, 0.08789, 0.7312, 0.1177, 0.6517, 0.1177, 0.6517, 0.1245, 0.7312, 0.1245, 0.7312, 0.1903, 0.6517, 0.1903, 0.6517, 0.1177, 0.7312, 0.1177, 0.7312, 0.1206, 0.6517, 0.1206, 0.02592, 0.2205, 0.0274, 0.2203, 0.0274, 0.2262, 0.02592, 0.2264, 0.2665, 0.9449, 0.2779, 0.9449, 0.2779, 0.9483, 0.2665, 0.9483, 0.02854, 0.05343, 0.02705, 0.05358, 0.02705, 0.04754, 0.02854, 0.04736, 0.5761, 0.05482, 0.5648, 0.05482, 0.5648, 0.05153, 0.5761, 0.05153, 0.5977, 0.9449, 0.5977, 0.9483, 0.5877, 0.9483, 0.5877, 0.9449, 0.5548, 0.05482, 0.5548, 0.05153, 0.5648, 0.05153, 0.5648, 0.05482, 0.5548, 0.8823, 0.5548, 0.8795, 0.5648, 0.8795, 0.5648, 0.8823, 0.5548, 0.8762, 0.5548, 0.81, 0.5648, 0.81, 0.5648, 0.8762, 0.5548, 0.81, 0.5548, 0.7409, 0.5648, 0.7409, 0.5648, 0.81, 0.5548, 0.7409, 0.5548, 0.6721, 0.5648, 0.6721, 0.5648, 0.7409, 0.5548, 0.6721, 0.5548, 0.6033, 0.5648, 0.6033, 0.5648, 0.6721, 0.5548, 0.6033, 0.5548, 0.5345, 0.5648, 0.5345, 0.5648, 0.6033, 0.5548, 0.5345, 0.5548, 0.4657, 0.5648, 0.4657, 0.5648, 0.5345, 0.5548, 0.4657, 0.5548, 0.397, 0.5648, 0.397, 0.5648, 0.4657, 0.5548, 0.397, 0.5548, 0.3282, 0.5648, 0.3282, 0.5648, 0.397, 0.5548, 0.3282, 0.5548, 0.2592, 0.5648, 0.2592, 0.5648, 0.3282, 0.5548, 0.2592, 0.5548, 0.1903, 0.5648, 0.1903, 0.5648, 0.2592, 0.5548, 0.1245, 0.5548, 0.1206, 0.5648, 0.1206, 0.5648, 0.1245, 0.5977, 0.1177, 0.5977, 0.1206, 0.5877, 0.1206, 0.5877, 0.1177, 0.5977, 0.1245, 0.5977, 0.1903, 0.5877, 0.1903, 0.5877, 0.1245, 0.5977, 0.1903, 0.5977, 0.2592, 0.5877, 0.2592, 0.5877, 0.1903, 0.5977, 0.2592, 0.5977, 0.3282, 0.5877, 0.3282, 0.5877, 0.2592, 0.5977, 0.3282, 0.5977, 0.397, 0.5877, 0.397, 0.5877, 0.3282, 0.5977, 0.397, 0.5977, 0.4657, 0.5877, 0.4657, 0.5877, 0.397, 0.5977, 0.4657, 0.5977, 0.5345, 0.5877, 0.5345, 0.5877, 0.4657, 0.5977, 0.5345, 0.5977, 0.6033, 0.5877, 0.6033, 0.5877, 0.5345, 0.5977, 0.6033, 0.5977, 0.6721, 0.5877, 0.6721, 0.5877, 0.6033, 0.5977, 0.6721, 0.5977, 0.7409, 0.5877, 0.7409, 0.5877, 0.6721, 0.5977, 0.7409, 0.5977, 0.81, 0.5877, 0.81, 0.5877, 0.7409, 0.5977, 0.8762, 0.5977, 0.8795, 0.5877, 0.8795, 0.5877, 0.8762, 0.5761, 0.8823, 0.5648, 0.8823, 0.5648, 0.8795, 0.5761, 0.8795, 0.5761, 0.8762, 0.5648, 0.8762, 0.5648, 0.81, 0.5761, 0.81, 0.5761, 0.81, 0.5648, 0.81, 0.5648, 0.7409, 0.5761, 0.7409, 0.5761, 0.7409, 0.5648, 0.7409, 0.5648, 0.6721, 0.5761, 0.6721, 0.5761, 0.6721, 0.5648, 0.6721, 0.5648, 0.6033, 0.5761, 0.6033, 0.5761, 0.6033, 0.5648, 0.6033, 0.5648, 0.5345, 0.5761, 0.5345, 0.5761, 0.5345, 0.5648, 0.5345, 0.5648, 0.4657, 0.5761, 0.4657, 0.5761, 0.4657, 0.5648, 0.4657, 0.5648, 0.397, 0.5761, 0.397, 0.5761, 0.397, 0.5648, 0.397, 0.5648, 0.3282, 0.5761, 0.3282, 0.5761, 0.3282, 0.5648, 0.3282, 0.5648, 0.2592, 0.5761, 0.2592, 0.5761, 0.2592, 0.5648, 0.2592, 0.5648, 0.1903, 0.5761, 0.1903, 0.5761, 0.1245, 0.5648, 0.1245, 0.5648, 0.1206, 0.5761, 0.1206, 0.2665, 0.1177, 0.2779, 0.1177, 0.2779, 0.1206, 0.2665, 0.1206, 0.2665, 0.1245, 0.2779, 0.1245, 0.2779, 0.1903, 0.2665, 0.1903, 0.2665, 0.1903, 0.2779, 0.1903, 0.2779, 0.2592, 0.2665, 0.2592, 0.2665, 0.2592, 0.2779, 0.2592, 0.2779, 0.3282, 0.2665, 0.3282, 0.2665, 0.3282, 0.2779, 0.3282, 0.2779, 0.397, 0.2665, 0.397, 0.2665, 0.397, 0.2779, 0.397, 0.2779, 0.4657, 0.2665, 0.4657, 0.2665, 0.4657, 0.2779, 0.4657, 0.2779, 0.5345, 0.2665, 0.5345, 0.2665, 0.5345, 0.2779, 0.5345, 0.2779, 0.6033, 0.2665, 0.6033, 0.2665, 0.6033, 0.2779, 0.6033, 0.2779, 0.6721, 0.2665, 0.6721, 0.2665, 0.6721, 0.2779, 0.6721, 0.2779, 0.7409, 0.2665, 0.7409, 0.2665, 0.7409, 0.2779, 0.7409, 0.2779, 0.81, 0.2665, 0.81, 0.2665, 0.8762, 0.2779, 0.8762, 0.2779, 0.8795, 0.2665, 0.8795, 0.2453, 0.8762, 0.2453, 0.8795, 0.1911, 0.8795, 0.1911, 0.8762, 0.1911, 0.81, 0.1911, 0.8762, 0.1115, 0.8762, 0.1115, 0.81, 0.7312, 0.81, 0.7312, 0.8762, 0.6517, 0.8762, 0.6517, 0.81, 0.2453, 0.7409, 0.2453, 0.81, 0.1911, 0.81, 0.1911, 0.7409, 0.1911, 0.7409, 0.1911, 0.81, 0.1115, 0.81, 0.1115, 0.7409, 0.7312, 0.7409, 0.7312, 0.81, 0.6517, 0.81, 0.6517, 0.7409, 0.2453, 0.6721, 0.2453, 0.7409, 0.1911, 0.7409, 0.1911, 0.6721, 0.1911, 0.6721, 0.1911, 0.7409, 0.1115, 0.7409, 0.1115, 0.6721, 0.7312, 0.6721, 0.7312, 0.7409, 0.6517, 0.7409, 0.6517, 0.6721, 0.2453, 0.6033, 0.2453, 0.6721, 0.1911, 0.6721, 0.1911, 0.6033, 0.1911, 0.6033, 0.1911, 0.6721, 0.1115, 0.6721, 0.1115, 0.6033, 0.7312, 0.6033, 0.7312, 0.6721, 0.6517, 0.6721, 0.6517, 0.6033, 0.2453, 0.5345, 0.2453, 0.6033, 0.1911, 0.6033, 0.1911, 0.5345, 0.1911, 0.5345, 0.1911, 0.6033, 0.1115, 0.6033, 0.1115, 0.5345, 0.7312, 0.5345, 0.7312, 0.6033, 0.6517, 0.6033, 0.6517, 0.5345, 0.2453, 0.4657, 0.2453, 0.5345, 0.1911, 0.5345, 0.1911, 0.4657, 0.1911, 0.4657, 0.1911, 0.5345, 0.1115, 0.5345, 0.1115, 0.4657, 0.7312, 0.4657, 0.7312, 0.5345, 0.6517, 0.5345, 0.6517, 0.4657, 0.2453, 0.397, 0.2453, 0.4657, 0.1911, 0.4657, 0.1911, 0.397, 0.1911, 0.397, 0.1911, 0.4657, 0.1115, 0.4657, 0.1115, 0.397, 0.7312, 0.397, 0.7312, 0.4657, 0.6517, 0.4657, 0.6517, 0.397, 0.2453, 0.3282, 0.2453, 0.397, 0.1911, 0.397, 0.1911, 0.3282, 0.1911, 0.3282, 0.1911, 0.397, 0.1115, 0.397, 0.1115, 0.3282, 0.7312, 0.3282, 0.7312, 0.397, 0.6517, 0.397, 0.6517, 0.3282, 0.2453, 0.2592, 0.2453, 0.3282, 0.1911, 0.3282, 0.1911, 0.2592, 0.1911, 0.2592, 0.1911, 0.3282, 0.1115, 0.3282, 0.1115, 0.2592, 0.7312, 0.2592, 0.7312, 0.3282, 0.6517, 0.3282, 0.6517, 0.2592, 0.2453, 0.1903, 0.2453, 0.2592, 0.1911, 0.2592, 0.1911, 0.1903, 0.1911, 0.1903, 0.1911, 0.2592, 0.1115, 0.2592, 0.1115, 0.1903, 0.7312, 0.1903, 0.7312, 0.2592, 0.6517, 0.2592, 0.6517, 0.1903, 0.2453, 0.1245, 0.2453, 0.1903, 0.1911, 0.1903, 0.1911, 0.1245, 0.1911, 0.1206, 0.1911, 0.1245, 0.1115, 0.1245, 0.1115, 0.1206, 0.7312, 0.1206, 0.7312, 0.1245, 0.6517, 0.1245, 0.6517, 0.1206, 0.2453, 0.1177, 0.2453, 0.1206, 0.1911, 0.1206, 0.1911, 0.1177, 0.1911, 0.05153, 0.1911, 0.05482, 0.1115, 0.05482, 0.1115, 0.05153, 0.7312, 0.05153, 0.7312, 0.05482, 0.6517, 0.05482, 0.6517, 0.05153, 0.2875, 0.1245, 0.2875, 0.1206, 0.3416, 0.1206, 0.3416, 0.1245, 0.3416, 0.1245, 0.3416, 0.1206, 0.4213, 0.1206, 0.4213, 0.1245, 0.4213, 0.1245, 0.4213, 0.1206, 0.5008, 0.1206, 0.5008, 0.1245, 0.2875, 0.2592, 0.2875, 0.1903, 0.3416, 0.1903, 0.3416, 0.2592, 0.3416, 0.2592, 0.3416, 0.1903, 0.4213, 0.1903, 0.4213, 0.2592, 0.4213, 0.2592, 0.4213, 0.1903, 0.5008, 0.1903, 0.5008, 0.2592, 0.2875, 0.3282, 0.2875, 0.2592, 0.3416, 0.2592, 0.3416, 0.3282, 0.3416, 0.3282, 0.3416, 0.2592, 0.4213, 0.2592, 0.4213, 0.3282, 0.4213, 0.3282, 0.4213, 0.2592, 0.5008, 0.2592, 0.5008, 0.3282, 0.2875, 0.397, 0.2875, 0.3282, 0.3416, 0.3282, 0.3416, 0.397, 0.3416, 0.397, 0.3416, 0.3282, 0.4213, 0.3282, 0.4213, 0.397, 0.4213, 0.397, 0.4213, 0.3282, 0.5008, 0.3282, 0.5008, 0.397, 0.2875, 0.4657, 0.2875, 0.397, 0.3416, 0.397, 0.3416, 0.4657, 0.3416, 0.4657, 0.3416, 0.397, 0.4213, 0.397, 0.4213, 0.4657, 0.4213, 0.4657, 0.4213, 0.397, 0.5008, 0.397, 0.5008, 0.4657, 0.2875, 0.5345, 0.2875, 0.4657, 0.3416, 0.4657, 0.3416, 0.5345, 0.3416, 0.5345, 0.3416, 0.4657, 0.4213, 0.4657, 0.4213, 0.5345, 0.4213, 0.5345, 0.4213, 0.4657, 0.5008, 0.4657, 0.5008, 0.5345, 0.2875, 0.6033, 0.2875, 0.5345, 0.3416, 0.5345, 0.3416, 0.6033, 0.3416, 0.6033, 0.3416, 0.5345, 0.4213, 0.5345, 0.4213, 0.6033, 0.4213, 0.6033, 0.4213, 0.5345, 0.5008, 0.5345, 0.5008, 0.6033, 0.2875, 0.6721, 0.2875, 0.6033, 0.3416, 0.6033, 0.3416, 0.6721, 0.3416, 0.6721, 0.3416, 0.6033, 0.4213, 0.6033, 0.4213, 0.6721, 0.4213, 0.6721, 0.4213, 0.6033, 0.5008, 0.6033, 0.5008, 0.6721, 0.2875, 0.7409, 0.2875, 0.6721, 0.3416, 0.6721, 0.3416, 0.7409, 0.3416, 0.7409, 0.3416, 0.6721, 0.4213, 0.6721, 0.4213, 0.7409, 0.4213, 0.7409, 0.4213, 0.6721, 0.5008, 0.6721, 0.5008, 0.7409, 0.2875, 0.81, 0.2875, 0.7409, 0.3416, 0.7409, 0.3416, 0.81, 0.3416, 0.81, 0.3416, 0.7409, 0.4213, 0.7409, 0.4213, 0.81, 0.4213, 0.81, 0.4213, 0.7409, 0.5008, 0.7409, 0.5008, 0.81, 0.2875, 0.8762, 0.2875, 0.81, 0.3416, 0.81, 0.3416, 0.8762, 0.3416, 0.8762, 0.3416, 0.81, 0.4213, 0.81, 0.4213, 0.8762, 0.4213, 0.8762, 0.4213, 0.81, 0.5008, 0.81, 0.5008, 0.8762, 0.2875, 0.8823, 0.2875, 0.8795, 0.3416, 0.8795, 0.3416, 0.8823, 0.3416, 0.8823, 0.3416, 0.8795, 0.4213, 0.8795, 0.4213, 0.8823, 0.4213, 0.8823, 0.4213, 0.8795, 0.5008, 0.8795, 0.5008, 0.8823, 0.2875, 0.05482, 0.2875, 0.05153, 0.3416, 0.05153, 0.3416, 0.05482, 0.3416, 0.05482, 0.3416, 0.05153, 0.4213, 0.05153, 0.4213, 0.05482, 0.4213, 0.05482, 0.4213, 0.05153, 0.5008, 0.05153, 0.5008, 0.05482, 0.2453, 0.9449, 0.2453, 0.9483, 0.1911, 0.9483, 0.1911, 0.9449, 0.1911, 0.8795, 0.1911, 0.8823, 0.1115, 0.8823, 0.1115, 0.8795, 0.7312, 0.8795, 0.7312, 0.8823, 0.6517, 0.8823, 0.6517, 0.8795, 0.02854, 0.2205, 0.02705, 0.2204, 0.02705, 0.1871, 0.02854, 0.1871, 0.02854, 0.1871, 0.02705, 0.1871, 0.02705, 0.1369, 0.02854, 0.1369, 0.02854, 0.1369, 0.02705, 0.1369, 0.02705, 0.08665, 0.02854, 0.08665, 0.02592, 0.05343, 0.0274, 0.05358, 0.0274, 0.08665, 0.02592, 0.08665, 0.02592, 0.08665, 0.0274, 0.08665, 0.0274, 0.1369, 0.02592, 0.1369, 0.02592, 0.1369, 0.0274, 0.1369, 0.0274, 0.1871, 0.02592, 0.1871, 0.02443, 0.1369, 0.02592, 0.1369, 0.02592, 0.1871, 0.02443, 0.1871, 0.02443, 0.08665, 0.02592, 0.08665, 0.02592, 0.1369, 0.02443, 0.1369, 0.02443, 0.05358, 0.02592, 0.05343, 0.02592, 0.08665, 0.02443, 0.08665, 0.03002, 0.1369, 0.02854, 0.1369, 0.02854, 0.08665, 0.03002, 0.08665, 0.03002, 0.1871, 0.02854, 0.1871, 0.02854, 0.1369, 0.03002, 0.1369, 0.03002, 0.2204, 0.02854, 0.2205, 0.02854, 0.1871, 0.03002, 0.1871, 0.2549, 0.8762, 0.2665, 0.8762, 0.2665, 0.8795, 0.2549, 0.8795, 0.2549, 0.7409, 0.2665, 0.7409, 0.2665, 0.81, 0.2549, 0.81, 0.2549, 0.6721, 0.2665, 0.6721, 0.2665, 0.7409, 0.2549, 0.7409, 0.2549, 0.6033, 0.2665, 0.6033, 0.2665, 0.6721, 0.2549, 0.6721, 0.2549, 0.5345, 0.2665, 0.5345, 0.2665, 0.6033, 0.2549, 0.6033, 0.2549, 0.4657, 0.2665, 0.4657, 0.2665, 0.5345, 0.2549, 0.5345, 0.2549, 0.397, 0.2665, 0.397, 0.2665, 0.4657, 0.2549, 0.4657, 0.2549, 0.3282, 0.2665, 0.3282, 0.2665, 0.397, 0.2549, 0.397, 0.2549, 0.2592, 0.2665, 0.2592, 0.2665, 0.3282, 0.2549, 0.3282, 0.2549, 0.1903, 0.2665, 0.1903, 0.2665, 0.2592, 0.2549, 0.2592, 0.2549, 0.1245, 0.2665, 0.1245, 0.2665, 0.1903, 0.2549, 0.1903, 0.2549, 0.1177, 0.2665, 0.1177, 0.2665, 0.1206, 0.2549, 0.1206, 0.5877, 0.1245, 0.5761, 0.1245, 0.5761, 0.1206, 0.5877, 0.1206, 0.5877, 0.2592, 0.5761, 0.2592, 0.5761, 0.1903, 0.5877, 0.1903, 0.5877, 0.3282, 0.5761, 0.3282, 0.5761, 0.2592, 0.5877, 0.2592, 0.5877, 0.397, 0.5761, 0.397, 0.5761, 0.3282, 0.5877, 0.3282, 0.5877, 0.4657, 0.5761, 0.4657, 0.5761, 0.397, 0.5877, 0.397, 0.5877, 0.5345, 0.5761, 0.5345, 0.5761, 0.4657, 0.5877, 0.4657, 0.5877, 0.6033, 0.5761, 0.6033, 0.5761, 0.5345, 0.5877, 0.5345, 0.5877, 0.6721, 0.5761, 0.6721, 0.5761, 0.6033, 0.5877, 0.6033, 0.5877, 0.7409, 0.5761, 0.7409, 0.5761, 0.6721, 0.5877, 0.6721, 0.5877, 0.81, 0.5761, 0.81, 0.5761, 0.7409, 0.5877, 0.7409, 0.5877, 0.8762, 0.5761, 0.8762, 0.5761, 0.81, 0.5877, 0.81, 0.5877, 0.8823, 0.5761, 0.8823, 0.5761, 0.8795, 0.5877, 0.8795, 0.5877, 0.05482, 0.5761, 0.05482, 0.5761, 0.05153, 0.5877, 0.05153, 0.03002, 0.05358, 0.02854, 0.05343, 0.02854, 0.04736, 0.03002, 0.04754, 0.2549, 0.9449, 0.2665, 0.9449, 0.2665, 0.9483, 0.2549, 0.9483, 0.02443, 0.2203, 0.02592, 0.2205, 0.02592, 0.2264, 0.02443, 0.2262, 0.03002, 0.08665, 0.02854, 0.08665, 0.02854, 0.05343, 0.03002, 0.05358, 0.02443, 0.04754, 0.02592, 0.04736, 0.02592, 0.05343, 0.02443, 0.05358, 0.02592, 0.04736, 0.0274, 0.04754, 0.0274, 0.05358, 0.02592, 0.05343, 0.6517, 0.8762, 0.6517, 0.8795, 0.5977, 0.8795, 0.5977, 0.8762, 0.6517, 0.7409, 0.6517, 0.81, 0.5977, 0.81, 0.5977, 0.7409, 0.6517, 0.6721, 0.6517, 0.7409, 0.5977, 0.7409, 0.5977, 0.6721, 0.6517, 0.6033, 0.6517, 0.6721, 0.5977, 0.6721, 0.5977, 0.6033, 0.6517, 0.5345, 0.6517, 0.6033, 0.5977, 0.6033, 0.5977, 0.5345, 0.6517, 0.4657, 0.6517, 0.5345, 0.5977, 0.5345, 0.5977, 0.4657, 0.6517, 0.397, 0.6517, 0.4657, 0.5977, 0.4657, 0.5977, 0.397, 0.6517, 0.3282, 0.6517, 0.397, 0.5977, 0.397, 0.5977, 0.3282, 0.6517, 0.2592, 0.6517, 0.3282, 0.5977, 0.3282, 0.5977, 0.2592, 0.6517, 0.1903, 0.6517, 0.2592, 0.5977, 0.2592, 0.5977, 0.1903, 0.6517, 0.1245, 0.6517, 0.1903, 0.5977, 0.1903, 0.5977, 0.1245, 0.6517, 0.1177, 0.6517, 0.1206, 0.5977, 0.1206, 0.5977, 0.1177, 0.5008, 0.1245, 0.5008, 0.1206, 0.5548, 0.1206, 0.5548, 0.1245, 0.5008, 0.2592, 0.5008, 0.1903, 0.5548, 0.1903, 0.5548, 0.2592, 0.5008, 0.3282, 0.5008, 0.2592, 0.5548, 0.2592, 0.5548, 0.3282, 0.5008, 0.397, 0.5008, 0.3282, 0.5548, 0.3282, 0.5548, 0.397, 0.5008, 0.4657, 0.5008, 0.397, 0.5548, 0.397, 0.5548, 0.4657, 0.5008, 0.5345, 0.5008, 0.4657, 0.5548, 0.4657, 0.5548, 0.5345, 0.5008, 0.6033, 0.5008, 0.5345, 0.5548, 0.5345, 0.5548, 0.6033, 0.5008, 0.6721, 0.5008, 0.6033, 0.5548, 0.6033, 0.5548, 0.6721, 0.5008, 0.7409, 0.5008, 0.6721, 0.5548, 0.6721, 0.5548, 0.7409, 0.5008, 0.81, 0.5008, 0.7409, 0.5548, 0.7409, 0.5548, 0.81, 0.5008, 0.8762, 0.5008, 0.81, 0.5548, 0.81, 0.5548, 0.8762, 0.5008, 0.8823, 0.5008, 0.8795, 0.5548, 0.8795, 0.5548, 0.8823, 0.5008, 0.05482, 0.5008, 0.05153, 0.5548, 0.05153, 0.5548, 0.05482, 0.6517, 0.9449, 0.6517, 0.9483, 0.5977, 0.9483, 0.5977, 0.9449, 0.02854, 0.08665, 0.02705, 0.08665, 0.02705, 0.05358, 0.02854, 0.05343, 0.02443, 0.1871, 0.02592, 0.1871, 0.02592, 0.2205, 0.02443, 0.2203, 0.03002, 0.2262, 0.02854, 0.2264, 0.02854, 0.2205, 0.03002, 0.2204, 0.02854, 0.2264, 0.02705, 0.2262, 0.02705, 0.2204, 0.02854, 0.2205, 0.2549, 0.9449, 0.2549, 0.9483, 0.2453, 0.9483, 0.2453, 0.9449, 0.2779, 0.05482, 0.2779, 0.05153, 0.2875, 0.05153, 0.2875, 0.05482, 0.2779, 0.8823, 0.2779, 0.8795, 0.2875, 0.8795, 0.2875, 0.8823, 0.2779, 0.8762, 0.2779, 0.81, 0.2875, 0.81, 0.2875, 0.8762, 0.2779, 0.81, 0.2779, 0.7409, 0.2875, 0.7409, 0.2875, 0.81, 0.2779, 0.7409, 0.2779, 0.6721, 0.2875, 0.6721, 0.2875, 0.7409, 0.2779, 0.6721, 0.2779, 0.6033, 0.2875, 0.6033, 0.2875, 0.6721, 0.2779, 0.6033, 0.2779, 0.5345, 0.2875, 0.5345, 0.2875, 0.6033, 0.2779, 0.5345, 0.2779, 0.4657, 0.2875, 0.4657, 0.2875, 0.5345, 0.2779, 0.4657, 0.2779, 0.397, 0.2875, 0.397, 0.2875, 0.4657, 0.2779, 0.397, 0.2779, 0.3282, 0.2875, 0.3282, 0.2875, 0.397, 0.2779, 0.3282, 0.2779, 0.2592, 0.2875, 0.2592, 0.2875, 0.3282, 0.2779, 0.2592, 0.2779, 0.1903, 0.2875, 0.1903, 0.2875, 0.2592, 0.2779, 0.1245, 0.2779, 0.1206, 0.2875, 0.1206, 0.2875, 0.1245, 0.2549, 0.1177, 0.2549, 0.1206, 0.2453, 0.1206, 0.2453, 0.1177, 0.2549, 0.1245, 0.2549, 0.1903, 0.2453, 0.1903, 0.2453, 0.1245, 0.2549, 0.1903, 0.2549, 0.2592, 0.2453, 0.2592, 0.2453, 0.1903, 0.2549, 0.2592, 0.2549, 0.3282, 0.2453, 0.3282, 0.2453, 0.2592, 0.2549, 0.3282, 0.2549, 0.397, 0.2453, 0.397, 0.2453, 0.3282, 0.2549, 0.397, 0.2549, 0.4657, 0.2453, 0.4657, 0.2453, 0.397, 0.2549, 0.4657, 0.2549, 0.5345, 0.2453, 0.5345, 0.2453, 0.4657, 0.2549, 0.5345, 0.2549, 0.6033, 0.2453, 0.6033, 0.2453, 0.5345, 0.2549, 0.6033, 0.2549, 0.6721, 0.2453, 0.6721, 0.2453, 0.6033, 0.2549, 0.6721, 0.2549, 0.7409, 0.2453, 0.7409, 0.2453, 0.6721, 0.2549, 0.7409, 0.2549, 0.81, 0.2453, 0.81, 0.2453, 0.7409, 0.2549, 0.8762, 0.2549, 0.8795, 0.2453, 0.8795, 0.2453, 0.8762, 0.02592, 0.1871, 0.0274, 0.1871, 0.0274, 0.2203, 0.02592, 0.2205, 0.2549, 0.05153, 0.2549, 0.05482, 0.2453, 0.05482, 0.2453, 0.05153, 0.2779, 0.08789, 0.2779, 0.05482, 0.2875, 0.05482, 0.2875, 0.08789, 0.5008, 0.08789, 0.5008, 0.05482, 0.5548, 0.05482, 0.5548, 0.08789, 0.6517, 0.05153, 0.6517, 0.05482, 0.5977, 0.05482, 0.5977, 0.05153, 0.5877, 0.08789, 0.5761, 0.08789, 0.5761, 0.05482, 0.5877, 0.05482, 0.2549, 0.05153, 0.2665, 0.05153, 0.2665, 0.05482, 0.2549, 0.05482, 0.4213, 0.08789, 0.4213, 0.05482, 0.5008, 0.05482, 0.5008, 0.08789, 0.3416, 0.08789, 0.3416, 0.05482, 0.4213, 0.05482, 0.4213, 0.08789, 0.2875, 0.08789, 0.2875, 0.05482, 0.3416, 0.05482, 0.3416, 0.08789, 0.2453, 0.05153, 0.2453, 0.05482, 0.1911, 0.05482, 0.1911, 0.05153, 0.2665, 0.05153, 0.2779, 0.05153, 0.2779, 0.05482, 0.2665, 0.05482, 0.5977, 0.05153, 0.5977, 0.05482, 0.5877, 0.05482, 0.5877, 0.05153, 0.5548, 0.08789, 0.5548, 0.05482, 0.5648, 0.05482, 0.5648, 0.08789, 0.5761, 0.08789, 0.5648, 0.08789, 0.5648, 0.05482, 0.5761, 0.05482, 0.5761, 0.1206, 0.5648, 0.1206, 0.5648, 0.1177, 0.5761, 0.1177, 0.5548, 0.1206, 0.5548, 0.1177, 0.5648, 0.1177, 0.5648, 0.1206, 0.2875, 0.1206, 0.2875, 0.1177, 0.3416, 0.1177, 0.3416, 0.1206, 0.3416, 0.1206, 0.3416, 0.1177, 0.4213, 0.1177, 0.4213, 0.1206, 0.4213, 0.1206, 0.4213, 0.1177, 0.5008, 0.1177, 0.5008, 0.1206, 0.5877, 0.1206, 0.5761, 0.1206, 0.5761, 0.1177, 0.5877, 0.1177, 0.5008, 0.1206, 0.5008, 0.1177, 0.5548, 0.1177, 0.5548, 0.1206, 0.2779, 0.1206, 0.2779, 0.1177, 0.2875, 0.1177, 0.2875, 0.1206, 0.2549, 0.08789, 0.2549, 0.1177, 0.2453, 0.1177, 0.2453, 0.08789, 0.6517, 0.08789, 0.6517, 0.1177, 0.5977, 0.1177, 0.5977, 0.08789, 0.2549, 0.08789, 0.2665, 0.08789, 0.2665, 0.1177, 0.2549, 0.1177, 0.2453, 0.08789, 0.2453, 0.1177, 0.1911, 0.1177, 0.1911, 0.08789, 0.2665, 0.08789, 0.2779, 0.08789, 0.2779, 0.1177, 0.2665, 0.1177, 0.5977, 0.08789, 0.5977, 0.1177, 0.5877, 0.1177, 0.5877, 0.08789, 0.2549, 0.1206, 0.2549, 0.1245, 0.2453, 0.1245, 0.2453, 0.1206, 0.2779, 0.1903, 0.2779, 0.1245, 0.2875, 0.1245, 0.2875, 0.1903, 0.5008, 0.1903, 0.5008, 0.1245, 0.5548, 0.1245, 0.5548, 0.1903, 0.6517, 0.1206, 0.6517, 0.1245, 0.5977, 0.1245, 0.5977, 0.1206, 0.5877, 0.1903, 0.5761, 0.1903, 0.5761, 0.1245, 0.5877, 0.1245, 0.2549, 0.1206, 0.2665, 0.1206, 0.2665, 0.1245, 0.2549, 0.1245, 0.4213, 0.1903, 0.4213, 0.1245, 0.5008, 0.1245, 0.5008, 0.1903, 0.3416, 0.1903, 0.3416, 0.1245, 0.4213, 0.1245, 0.4213, 0.1903, 0.2875, 0.1903, 0.2875, 0.1245, 0.3416, 0.1245, 0.3416, 0.1903, 0.2453, 0.1206, 0.2453, 0.1245, 0.1911, 0.1245, 0.1911, 0.1206, 0.2665, 0.1206, 0.2779, 0.1206, 0.2779, 0.1245, 0.2665, 0.1245, 0.5761, 0.1903, 0.5648, 0.1903, 0.5648, 0.1245, 0.5761, 0.1245, 0.5977, 0.1206, 0.5977, 0.1245, 0.5877, 0.1245, 0.5877, 0.1206, 0.5548, 0.1903, 0.5548, 0.1245, 0.5648, 0.1245, 0.5648, 0.1903, 0.2779, 0.9136, 0.2779, 0.8823, 0.2875, 0.8823, 0.2875, 0.9136, 0.2549, 0.8795, 0.2549, 0.8823, 0.2453, 0.8823, 0.2453, 0.8795, 0.6517, 0.8795, 0.6517, 0.8823, 0.5977, 0.8823, 0.5977, 0.8795, 0.5008, 0.9136, 0.5008, 0.8823, 0.5548, 0.8823, 0.5548, 0.9136, 0.2549, 0.8795, 0.2665, 0.8795, 0.2665, 0.8823, 0.2549, 0.8823, 0.5877, 0.9136, 0.5761, 0.9136, 0.5761, 0.8823, 0.5877, 0.8823, 0.2453, 0.8795, 0.2453, 0.8823, 0.1911, 0.8823, 0.1911, 0.8795, 0.4213, 0.9136, 0.4213, 0.8823, 0.5008, 0.8823, 0.5008, 0.9136, 0.3416, 0.9136, 0.3416, 0.8823, 0.4213, 0.8823, 0.4213, 0.9136, 0.2875, 0.9136, 0.2875, 0.8823, 0.3416, 0.8823, 0.3416, 0.9136, 0.5761, 0.9136, 0.5648, 0.9136, 0.5648, 0.8823, 0.5761, 0.8823, 0.5548, 0.9136, 0.5548, 0.8823, 0.5648, 0.8823, 0.5648, 0.9136, 0.5977, 0.8795, 0.5977, 0.8823, 0.5877, 0.8823, 0.5877, 0.8795, 0.2665, 0.8795, 0.2779, 0.8795, 0.2779, 0.8823, 0.2665, 0.8823, 0.2549, 0.81, 0.2549, 0.8762, 0.2453, 0.8762, 0.2453, 0.81, 0.2779, 0.8795, 0.2779, 0.8762, 0.2875, 0.8762, 0.2875, 0.8795, 0.5008, 0.8795, 0.5008, 0.8762, 0.5548, 0.8762, 0.5548, 0.8795, 0.6517, 0.81, 0.6517, 0.8762, 0.5977, 0.8762, 0.5977, 0.81, 0.5877, 0.8795, 0.5761, 0.8795, 0.5761, 0.8762, 0.5877, 0.8762, 0.2549, 0.81, 0.2665, 0.81, 0.2665, 0.8762, 0.2549, 0.8762, 0.4213, 0.8795, 0.4213, 0.8762, 0.5008, 0.8762, 0.5008, 0.8795, 0.3416, 0.8795, 0.3416, 0.8762, 0.4213, 0.8762, 0.4213, 0.8795, 0.2875, 0.8795, 0.2875, 0.8762, 0.3416, 0.8762, 0.3416, 0.8795, 0.2453, 0.81, 0.2453, 0.8762, 0.1911, 0.8762, 0.1911, 0.81, 0.2665, 0.81, 0.2779, 0.81, 0.2779, 0.8762, 0.2665, 0.8762, 0.5761, 0.8795, 0.5648, 0.8795, 0.5648, 0.8762, 0.5761, 0.8762, 0.5977, 0.81, 0.5977, 0.8762, 0.5877, 0.8762, 0.5877, 0.81, 0.5548, 0.8795, 0.5548, 0.8762, 0.5648, 0.8762, 0.5648, 0.8795, 0.5548, 0.9483, 0.5548, 0.9449, 0.5648, 0.9449, 0.5648, 0.9483, 0.5761, 0.9483, 0.5648, 0.9483, 0.5648, 0.9449, 0.5761, 0.9449, 0.2875, 0.9483, 0.2875, 0.9449, 0.3416, 0.9449, 0.3416, 0.9483, 0.3416, 0.9483, 0.3416, 0.9449, 0.4213, 0.9449, 0.4213, 0.9483, 0.4213, 0.9483, 0.4213, 0.9449, 0.5008, 0.9449, 0.5008, 0.9483, 0.5877, 0.9483, 0.5761, 0.9483, 0.5761, 0.9449, 0.5877, 0.9449, 0.5008, 0.9483, 0.5008, 0.9449, 0.5548, 0.9449, 0.5548, 0.9483, 0.2779, 0.9483, 0.2779, 0.9449, 0.2875, 0.9449, 0.2875, 0.9483, 0.2549, 0.9136, 0.2549, 0.9449, 0.2453, 0.9449, 0.2453, 0.9136, 0.6517, 0.9136, 0.6517, 0.9449, 0.5977, 0.9449, 0.5977, 0.9136, 0.2549, 0.9136, 0.2665, 0.9136, 0.2665, 0.9449, 0.2549, 0.9449, 0.2453, 0.9136, 0.2453, 0.9449, 0.1911, 0.9449, 0.1911, 0.9136, 0.5977, 0.9136, 0.5977, 0.9449, 0.5877, 0.9449, 0.5877, 0.9136, 0.2665, 0.9136, 0.2779, 0.9136, 0.2779, 0.9449, 0.2665, 0.9449, 0.5977, 0.05482, 0.5977, 0.08789, 0.5877, 0.08789, 0.5877, 0.05482, 0.2665, 0.05482, 0.2779, 0.05482, 0.2779, 0.08789, 0.2665, 0.08789, 0.2453, 0.05482, 0.2453, 0.08789, 0.1911, 0.08789, 0.1911, 0.05482, 0.2549, 0.05482, 0.2665, 0.05482, 0.2665, 0.08789, 0.2549, 0.08789, 0.6517, 0.05482, 0.6517, 0.08789, 0.5977, 0.08789, 0.5977, 0.05482, 0.2549, 0.05482, 0.2549, 0.08789, 0.2453, 0.08789, 0.2453, 0.05482, 0.5761, 0.1177, 0.5648, 0.1177, 0.5648, 0.08789, 0.5761, 0.08789, 0.5548, 0.1177, 0.5548, 0.08789, 0.5648, 0.08789, 0.5648, 0.1177, 0.2875, 0.1177, 0.2875, 0.08789, 0.3416, 0.08789, 0.3416, 0.1177, 0.3416, 0.1177, 0.3416, 0.08789, 0.4213, 0.08789, 0.4213, 0.1177, 0.4213, 0.1177, 0.4213, 0.08789, 0.5008, 0.08789, 0.5008, 0.1177, 0.5877, 0.1177, 0.5761, 0.1177, 0.5761, 0.08789, 0.5877, 0.08789, 0.5008, 0.1177, 0.5008, 0.08789, 0.5548, 0.08789, 0.5548, 0.1177, 0.2779, 0.1177, 0.2779, 0.08789, 0.2875, 0.08789, 0.2875, 0.1177, 0.2665, 0.8823, 0.2779, 0.8823, 0.2779, 0.9136, 0.2665, 0.9136, 0.5977, 0.8823, 0.5977, 0.9136, 0.5877, 0.9136, 0.5877, 0.8823, 0.2453, 0.8823, 0.2453, 0.9136, 0.1911, 0.9136, 0.1911, 0.8823, 0.2549, 0.8823, 0.2665, 0.8823, 0.2665, 0.9136, 0.2549, 0.9136, 0.6517, 0.8823, 0.6517, 0.9136, 0.5977, 0.9136, 0.5977, 0.8823, 0.2549, 0.8823, 0.2549, 0.9136, 0.2453, 0.9136, 0.2453, 0.8823, 0.5548, 0.9449, 0.5548, 0.9136, 0.5648, 0.9136, 0.5648, 0.9449, 0.5761, 0.9449, 0.5648, 0.9449, 0.5648, 0.9136, 0.5761, 0.9136, 0.2875, 0.9449, 0.2875, 0.9136, 0.3416, 0.9136, 0.3416, 0.9449, 0.3416, 0.9449, 0.3416, 0.9136, 0.4213, 0.9136, 0.4213, 0.9449, 0.4213, 0.9449, 0.4213, 0.9136, 0.5008, 0.9136, 0.5008, 0.9449, 0.5877, 0.9449, 0.5761, 0.9449, 0.5761, 0.9136, 0.5877, 0.9136, 0.5008, 0.9449, 0.5008, 0.9136, 0.5548, 0.9136, 0.5548, 0.9449, 0.2779, 0.9449, 0.2779, 0.9136, 0.2875, 0.9136, 0.2875, 0.9449, 0.1115, 0.9449, 0.1911, 0.9449, 0.1911, 0.9483, 0.1115, 0.9483, 0.1115, 0.05482, 0.1911, 0.05482, 0.1911, 0.08789, 0.1115, 0.08789, 0.1115, 0.9136, 0.1911, 0.9136, 0.1911, 0.9449, 0.1115, 0.9449, 0.1115, 0.08789, 0.1911, 0.08789, 0.1911, 0.1177, 0.1115, 0.1177, 0.1115, 0.1177, 0.1911, 0.1177, 0.1911, 0.1206, 0.1115, 0.1206, 0.1115, 0.1245, 0.1911, 0.1245, 0.1911, 0.1903, 0.1115, 0.1903, 0.1115, 0.8823, 0.1911, 0.8823, 0.1911, 0.9136, 0.1115, 0.9136, 0.1115, 0.8762, 0.1911, 0.8762, 0.1911, 0.8795, 0.1115, 0.8795, 0.69, 0.6727, 0.6878, 0.6727, 0.6878, 0.604, 0.69, 0.604, 0.69, 0.3291, 0.6878, 0.3291, 0.6878, 0.2597, 0.69, 0.2597, 0.69, 0.8109, 0.6878, 0.8109, 0.6878, 0.7415, 0.69, 0.7415, 0.69, 0.4665, 0.6878, 0.4665, 0.6878, 0.3978, 0.69, 0.3978, 0.69, 0.05693, 0.6878, 0.05693, 0.6878, 0.05302, 0.69, 0.05302, 0.69, 0.604, 0.6878, 0.604, 0.6878, 0.5352, 0.69, 0.5352, 0.69, 0.2597, 0.6878, 0.2597, 0.6878, 0.1909, 0.69, 0.1909, 0.69, 0.7415, 0.6878, 0.7415, 0.6878, 0.6727, 0.69, 0.6727, 0.69, 0.3978, 0.6878, 0.3978, 0.6878, 0.3291, 0.69, 0.3291, 0.69, 0.8775, 0.6878, 0.8775, 0.6878, 0.8109, 0.69, 0.8109, 0.69, 0.5352, 0.6878, 0.5352, 0.6878, 0.4665, 0.69, 0.4665, 0.69, 0.1248, 0.6878, 0.1248, 0.6878, 0.1218, 0.69, 0.1218, 0.69, 0.8822, 0.6878, 0.8822, 0.6878, 0.8799, 0.69, 0.8799, 0.7694, 0.8822, 0.7589, 0.8822, 0.7589, 0.8799, 0.7694, 0.8799, 0.7589, 0.8822, 0.7463, 0.8822, 0.7463, 0.8799, 0.7589, 0.8799, 0.7296, 0.8822, 0.713, 0.8822, 0.713, 0.8799, 0.7296, 0.8799, 0.713, 0.8822, 0.7004, 0.8822, 0.7004, 0.8799, 0.713, 0.8799, 0.7694, 0.1248, 0.7589, 0.1248, 0.7589, 0.1218, 0.7694, 0.1218, 0.7589, 0.1248, 0.7463, 0.1248, 0.7463, 0.1218, 0.7589, 0.1218, 0.7296, 0.1248, 0.713, 0.1248, 0.713, 0.1218, 0.7296, 0.1218, 0.713, 0.1248, 0.7004, 0.1248, 0.7004, 0.1218, 0.713, 0.1218, 0.7694, 0.5352, 0.7589, 0.5352, 0.7589, 0.4665, 0.7694, 0.4665, 0.7589, 0.5352, 0.7463, 0.5352, 0.7463, 0.4665, 0.7589, 0.4665, 0.7296, 0.5352, 0.713, 0.5352, 0.713, 0.4665, 0.7296, 0.4665, 0.713, 0.5352, 0.7004, 0.5352, 0.7004, 0.4665, 0.713, 0.4665, 0.7694, 0.8775, 0.7589, 0.8775, 0.7589, 0.8109, 0.7694, 0.8109, 0.7589, 0.8775, 0.7463, 0.8775, 0.7463, 0.8109, 0.7589, 0.8109, 0.7296, 0.8775, 0.713, 0.8775, 0.713, 0.8109, 0.7296, 0.8109, 0.713, 0.8775, 0.7004, 0.8775, 0.7004, 0.8109, 0.713, 0.8109, 0.7694, 0.3978, 0.7589, 0.3978, 0.7589, 0.3291, 0.7694, 0.3291, 0.7589, 0.3978, 0.7463, 0.3978, 0.7463, 0.3291, 0.7589, 0.3291, 0.7296, 0.3978, 0.713, 0.3978, 0.713, 0.3291, 0.7296, 0.3291, 0.713, 0.3978, 0.7004, 0.3978, 0.7004, 0.3291, 0.713, 0.3291, 0.7694, 0.7415, 0.7589, 0.7415, 0.7589, 0.6727, 0.7694, 0.6727, 0.7589, 0.7415, 0.7463, 0.7415, 0.7463, 0.6727, 0.7589, 0.6727, 0.7296, 0.7415, 0.713, 0.7415, 0.713, 0.6727, 0.7296, 0.6727, 0.713, 0.7415, 0.7004, 0.7415, 0.7004, 0.6727, 0.713, 0.6727, 0.7694, 0.2597, 0.7589, 0.2597, 0.7589, 0.1909, 0.7694, 0.1909, 0.7589, 0.2597, 0.7463, 0.2597, 0.7463, 0.1909, 0.7589, 0.1909, 0.7296, 0.2597, 0.713, 0.2597, 0.713, 0.1909, 0.7296, 0.1909, 0.713, 0.2597, 0.7004, 0.2597, 0.7004, 0.1909, 0.713, 0.1909, 0.7694, 0.604, 0.7589, 0.604, 0.7589, 0.5352, 0.7694, 0.5352, 0.7589, 0.604, 0.7463, 0.604, 0.7463, 0.5352, 0.7589, 0.5352, 0.7296, 0.604, 0.713, 0.604, 0.713, 0.5352, 0.7296, 0.5352, 0.713, 0.604, 0.7004, 0.604, 0.7004, 0.5352, 0.713, 0.5352, 0.7694, 0.05693, 0.7589, 0.05693, 0.7589, 0.05302, 0.7694, 0.05302, 0.7589, 0.05693, 0.7463, 0.05693, 0.7463, 0.05302, 0.7589, 0.05302, 0.7296, 0.05693, 0.713, 0.05693, 0.713, 0.05302, 0.7296, 0.05302, 0.713, 0.05693, 0.7004, 0.05693, 0.7004, 0.05302, 0.713, 0.05302, 0.7694, 0.4665, 0.7589, 0.4665, 0.7589, 0.3978, 0.7694, 0.3978, 0.7589, 0.4665, 0.7463, 0.4665, 0.7463, 0.3978, 0.7589, 0.3978, 0.7296, 0.4665, 0.713, 0.4665, 0.713, 0.3978, 0.7296, 0.3978, 0.713, 0.4665, 0.7004, 0.4665, 0.7004, 0.3978, 0.713, 0.3978, 0.7694, 0.8109, 0.7589, 0.8109, 0.7589, 0.7415, 0.7694, 0.7415, 0.7589, 0.8109, 0.7463, 0.8109, 0.7463, 0.7415, 0.7589, 0.7415, 0.7296, 0.8109, 0.713, 0.8109, 0.713, 0.7415, 0.7296, 0.7415, 0.713, 0.8109, 0.7004, 0.8109, 0.7004, 0.7415, 0.713, 0.7415, 0.7694, 0.3291, 0.7589, 0.3291, 0.7589, 0.2597, 0.7694, 0.2597, 0.7589, 0.3291, 0.7463, 0.3291, 0.7463, 0.2597, 0.7589, 0.2597, 0.7296, 0.3291, 0.713, 0.3291, 0.713, 0.2597, 0.7296, 0.2597, 0.713, 0.3291, 0.7004, 0.3291, 0.7004, 0.2597, 0.713, 0.2597, 0.7694, 0.6727, 0.7589, 0.6727, 0.7589, 0.604, 0.7694, 0.604, 0.7589, 0.6727, 0.7463, 0.6727, 0.7463, 0.604, 0.7589, 0.604, 0.7296, 0.6727, 0.713, 0.6727, 0.713, 0.604, 0.7296, 0.604, 0.713, 0.6727, 0.7004, 0.6727, 0.7004, 0.604, 0.713, 0.604, 0.772, 0.6727, 0.7694, 0.6727, 0.7694, 0.604, 0.772, 0.604, 0.772, 0.3291, 0.7694, 0.3291, 0.7694, 0.2597, 0.772, 0.2597, 0.772, 0.8109, 0.7694, 0.8109, 0.7694, 0.7415, 0.772, 0.7415, 0.772, 0.4665, 0.7694, 0.4665, 0.7694, 0.3978, 0.772, 0.3978, 0.772, 0.1218, 0.7694, 0.1218, 0.7694, 0.1186, 0.772, 0.1186, 0.772, 0.604, 0.7694, 0.604, 0.7694, 0.5352, 0.772, 0.5352, 0.772, 0.2597, 0.7694, 0.2597, 0.7694, 0.1909, 0.772, 0.1909, 0.772, 0.7415, 0.7694, 0.7415, 0.7694, 0.6727, 0.772, 0.6727, 0.772, 0.3978, 0.7694, 0.3978, 0.7694, 0.3291, 0.772, 0.3291, 0.772, 0.8799, 0.7694, 0.8799, 0.7694, 0.8775, 0.772, 0.8775, 0.772, 0.5352, 0.7694, 0.5352, 0.7694, 0.4665, 0.772, 0.4665, 0.772, 0.1909, 0.7694, 0.1909, 0.7694, 0.1248, 0.772, 0.1248, 0.772, 0.9487, 0.7694, 0.9487, 0.7694, 0.9464, 0.772, 0.9464, 0.7004, 0.8822, 0.69, 0.8822, 0.69, 0.8799, 0.7004, 0.8799, 0.7004, 0.1248, 0.69, 0.1248, 0.69, 0.1218, 0.7004, 0.1218, 0.7004, 0.5352, 0.69, 0.5352, 0.69, 0.4665, 0.7004, 0.4665, 0.7004, 0.8775, 0.69, 0.8775, 0.69, 0.8109, 0.7004, 0.8109, 0.7004, 0.3978, 0.69, 0.3978, 0.69, 0.3291, 0.7004, 0.3291, 0.7004, 0.7415, 0.69, 0.7415, 0.69, 0.6727, 0.7004, 0.6727, 0.7004, 0.2597, 0.69, 0.2597, 0.69, 0.1909, 0.7004, 0.1909, 0.7004, 0.604, 0.69, 0.604, 0.69, 0.5352, 0.7004, 0.5352, 0.7004, 0.05693, 0.69, 0.05693, 0.69, 0.05302, 0.7004, 0.05302, 0.7004, 0.4665, 0.69, 0.4665, 0.69, 0.3978, 0.7004, 0.3978, 0.7004, 0.8109, 0.69, 0.8109, 0.69, 0.7415, 0.7004, 0.7415, 0.7004, 0.3291, 0.69, 0.3291, 0.69, 0.2597, 0.7004, 0.2597, 0.7004, 0.6727, 0.69, 0.6727, 0.69, 0.604, 0.7004, 0.604, 0.7004, 0.9487, 0.69, 0.9487, 0.69, 0.9464, 0.7004, 0.9464, 0.713, 0.9487, 0.7004, 0.9487, 0.7004, 0.9464, 0.713, 0.9464, 0.7296, 0.9487, 0.713, 0.9487, 0.713, 0.9464, 0.7296, 0.9464, 0.7589, 0.9487, 0.7463, 0.9487, 0.7463, 0.9464, 0.7589, 0.9464, 0.7694, 0.9487, 0.7589, 0.9487, 0.7589, 0.9464, 0.7694, 0.9464, 0.69, 0.9487, 0.6878, 0.9487, 0.6878, 0.9464, 0.69, 0.9464, 0.7004, 0.08894, 0.69, 0.08894, 0.69, 0.05693, 0.7004, 0.05693, 0.713, 0.08894, 0.7004, 0.08894, 0.7004, 0.05693, 0.713, 0.05693, 0.7296, 0.08894, 0.713, 0.08894, 0.713, 0.05693, 0.7296, 0.05693, 0.7589, 0.08894, 0.7463, 0.08894, 0.7463, 0.05693, 0.7589, 0.05693, 0.7694, 0.08894, 0.7589, 0.08894, 0.7589, 0.05693, 0.7694, 0.05693, 0.69, 0.08894, 0.6878, 0.08894, 0.6878, 0.05693, 0.69, 0.05693, 0.7463, 0.08894, 0.7296, 0.08894, 0.7296, 0.05693, 0.7463, 0.05693, 0.7463, 0.9487, 0.7296, 0.9487, 0.7296, 0.9464, 0.7463, 0.9464, 0.7463, 0.6727, 0.7296, 0.6727, 0.7296, 0.604, 0.7463, 0.604, 0.7463, 0.3291, 0.7296, 0.3291, 0.7296, 0.2597, 0.7463, 0.2597, 0.7463, 0.8109, 0.7296, 0.8109, 0.7296, 0.7415, 0.7463, 0.7415, 0.7463, 0.4665, 0.7296, 0.4665, 0.7296, 0.3978, 0.7463, 0.3978, 0.7463, 0.05693, 0.7296, 0.05693, 0.7296, 0.05302, 0.7463, 0.05302, 0.7463, 0.604, 0.7296, 0.604, 0.7296, 0.5352, 0.7463, 0.5352, 0.7463, 0.2597, 0.7296, 0.2597, 0.7296, 0.1909, 0.7463, 0.1909, 0.7463, 0.7415, 0.7296, 0.7415, 0.7296, 0.6727, 0.7463, 0.6727, 0.7463, 0.3978, 0.7296, 0.3978, 0.7296, 0.3291, 0.7463, 0.3291, 0.7463, 0.8775, 0.7296, 0.8775, 0.7296, 0.8109, 0.7463, 0.8109, 0.7463, 0.5352, 0.7296, 0.5352, 0.7296, 0.4665, 0.7463, 0.4665, 0.7463, 0.1248, 0.7296, 0.1248, 0.7296, 0.1218, 0.7463, 0.1218, 0.7463, 0.8822, 0.7296, 0.8822, 0.7296, 0.8799, 0.7463, 0.8799, 0.772, 0.9464, 0.7694, 0.9464, 0.7694, 0.9143, 0.772, 0.9143, 0.772, 0.05693, 0.7694, 0.05693, 0.7694, 0.05302, 0.772, 0.05302, 0.7463, 0.8799, 0.7296, 0.8799, 0.7296, 0.8775, 0.7463, 0.8775, 0.7004, 0.8799, 0.69, 0.8799, 0.69, 0.8775, 0.7004, 0.8775, 0.713, 0.8799, 0.7004, 0.8799, 0.7004, 0.8775, 0.713, 0.8775, 0.7296, 0.8799, 0.713, 0.8799, 0.713, 0.8775, 0.7296, 0.8775, 0.7589, 0.8799, 0.7463, 0.8799, 0.7463, 0.8775, 0.7589, 0.8775, 0.7694, 0.8799, 0.7589, 0.8799, 0.7589, 0.8775, 0.7694, 0.8775, 0.69, 0.8799, 0.6878, 0.8799, 0.6878, 0.8775, 0.69, 0.8775, 0.7463, 0.9143, 0.7296, 0.9143, 0.7296, 0.8822, 0.7463, 0.8822, 0.7004, 0.9143, 0.69, 0.9143, 0.69, 0.8822, 0.7004, 0.8822, 0.713, 0.9143, 0.7004, 0.9143, 0.7004, 0.8822, 0.713, 0.8822, 0.7296, 0.9143, 0.713, 0.9143, 0.713, 0.8822, 0.7296, 0.8822, 0.7589, 0.9143, 0.7463, 0.9143, 0.7463, 0.8822, 0.7589, 0.8822, 0.7694, 0.9143, 0.7589, 0.9143, 0.7589, 0.8822, 0.7694, 0.8822, 0.69, 0.9143, 0.6878, 0.9143, 0.6878, 0.8822, 0.69, 0.8822, 0.7463, 0.1218, 0.7296, 0.1218, 0.7296, 0.1186, 0.7463, 0.1186, 0.69, 0.1218, 0.6878, 0.1218, 0.6878, 0.1186, 0.69, 0.1186, 0.7694, 0.1218, 0.7589, 0.1218, 0.7589, 0.1186, 0.7694, 0.1186, 0.7589, 0.1218, 0.7463, 0.1218, 0.7463, 0.1186, 0.7589, 0.1186, 0.7296, 0.1218, 0.713, 0.1218, 0.713, 0.1186, 0.7296, 0.1186, 0.713, 0.1218, 0.7004, 0.1218, 0.7004, 0.1186, 0.713, 0.1186, 0.7004, 0.1218, 0.69, 0.1218, 0.69, 0.1186, 0.7004, 0.1186, 0.7463, 0.1909, 0.7296, 0.1909, 0.7296, 0.1248, 0.7463, 0.1248, 0.7004, 0.1909, 0.69, 0.1909, 0.69, 0.1248, 0.7004, 0.1248, 0.713, 0.1909, 0.7004, 0.1909, 0.7004, 0.1248, 0.713, 0.1248, 0.7296, 0.1909, 0.713, 0.1909, 0.713, 0.1248, 0.7296, 0.1248, 0.7589, 0.1909, 0.7463, 0.1909, 0.7463, 0.1248, 0.7589, 0.1248, 0.7694, 0.1909, 0.7589, 0.1909, 0.7589, 0.1248, 0.7694, 0.1248, 0.69, 0.1909, 0.6878, 0.1909, 0.6878, 0.1248, 0.69, 0.1248, 0.69, 0.9464, 0.6878, 0.9464, 0.6878, 0.9143, 0.69, 0.9143, 0.7694, 0.9464, 0.7589, 0.9464, 0.7589, 0.9143, 0.7694, 0.9143, 0.7589, 0.9464, 0.7463, 0.9464, 0.7463, 0.9143, 0.7589, 0.9143, 0.7296, 0.9464, 0.713, 0.9464, 0.713, 0.9143, 0.7296, 0.9143, 0.713, 0.9464, 0.7004, 0.9464, 0.7004, 0.9143, 0.713, 0.9143, 0.7004, 0.9464, 0.69, 0.9464, 0.69, 0.9143, 0.7004, 0.9143, 0.7463, 0.9464, 0.7296, 0.9464, 0.7296, 0.9143, 0.7463, 0.9143, 0.7463, 0.1186, 0.7296, 0.1186, 0.7296, 0.08894, 0.7463, 0.08894, 0.772, 0.9143, 0.7694, 0.9143, 0.7694, 0.8822, 0.772, 0.8822, 0.69, 0.1186, 0.6878, 0.1186, 0.6878, 0.08894, 0.69, 0.08894, 0.7694, 0.1186, 0.7589, 0.1186, 0.7589, 0.08894, 0.7694, 0.08894, 0.7589, 0.1186, 0.7463, 0.1186, 0.7463, 0.08894, 0.7589, 0.08894, 0.7296, 0.1186, 0.713, 0.1186, 0.713, 0.08894, 0.7296, 0.08894, 0.713, 0.1186, 0.7004, 0.1186, 0.7004, 0.08894, 0.713, 0.08894, 0.7004, 0.1186, 0.69, 0.1186, 0.69, 0.08894, 0.7004, 0.08894, 0.772, 0.08894, 0.7694, 0.08894, 0.7694, 0.05693, 0.772, 0.05693, 0.772, 0.1186, 0.7694, 0.1186, 0.7694, 0.08894, 0.772, 0.08894, 0.772, 0.1248, 0.7694, 0.1248, 0.7694, 0.1218, 0.772, 0.1218, 0.772, 0.8822, 0.7694, 0.8822, 0.7694, 0.8799, 0.772, 0.8799, 0.772, 0.8775, 0.7694, 0.8775, 0.7694, 0.8109, 0.772, 0.8109])
me_cube.materials.append(mat_packet)
me_cube.update()

# ---- objects
ob_packet = bpy.data.objects.new('Packet', me_cube)

# ---- transforms, parenting, visibility, modifiers, constraints
ob_packet.location = (0.0, 0.0, 0.0)
_m = ob_packet.modifiers.new('Subdivision', 'SUBSURF')

# ---- collection membership
col_collection.objects.link(ob_packet)

# ---- scene / render settings (as saved in the file)
scene.frame_start = 1; scene.frame_end = 250; scene.frame_set(1)
scene.render.engine = 'CYCLES'
scene.cycles.use_denoising = False
scene.cycles.sampling_pattern = 'TABULATED_SOBOL'
scene.cycles.use_light_tree = False
scene.view_settings.view_transform = 'Filmic'
bpy.context.view_layer.update()

# ---- added for rendering (the .blend has no active camera and no usable light): camera, sun
cam_auto = bpy.data.cameras.new('AutoCamera')
cam_auto.lens = 50.0
cam_auto.sensor_width = 36.0
cam_auto.clip_end = 1000.0
ob_auto_camera = bpy.data.objects.new('AutoCamera', cam_auto)
scene.collection.objects.link(ob_auto_camera)
ob_auto_camera.location = (0.185045, -0.222337, 0.148036)
ob_auto_camera.rotation_euler = (1.09748, -7.21219e-08, 0.694738)
scene.camera = ob_auto_camera
light_auto_sun = bpy.data.lights.new('AutoSun', 'SUN')
light_auto_sun.energy = 3.0
light_auto_sun.angle = 0.0523599
ob_auto_sun = bpy.data.objects.new('AutoSun', light_auto_sun)
scene.collection.objects.link(ob_auto_sun)
ob_auto_sun.rotation_euler = (0.872665, 0.174533, 0.523599)
bpy.context.view_layer.update()
